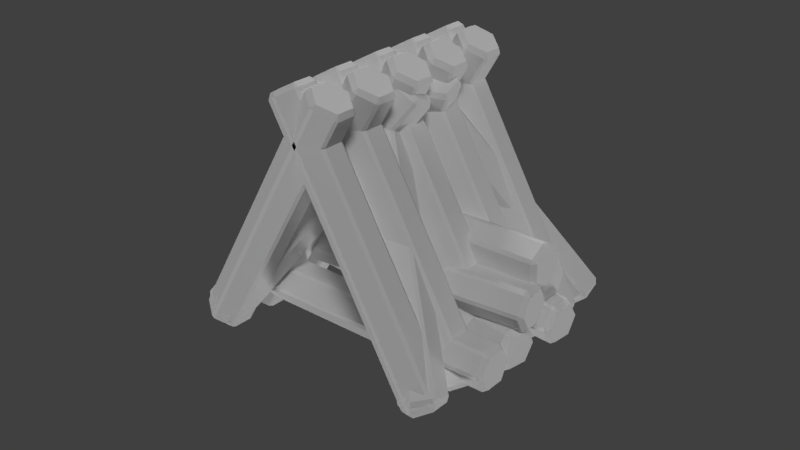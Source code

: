 # Source: Hut.blend  (saved by Blender 2.79.0; exported with 4.5.12 LTS)
import bpy
from mathutils import Matrix  # noqa: F401  (used for matrix-valued properties, if any)

bpy.ops.wm.read_factory_settings(use_empty=True)
scene = bpy.context.scene
scene.name = 'Scene'

# ---- collections
col_collection_1 = bpy.data.collections.new('Collection 1'); scene.collection.children.link(col_collection_1)

# ---- materials (node trees are filled in below, after node groups)
mat_sharedbark = bpy.data.materials.new('SharedBark')
mat_sharedwoodend = bpy.data.materials.new('SharedWoodEnd')

# ---- material node trees

# ---- world
world_world = bpy.data.worlds.new('World'); scene.world = world_world
world_world.color = (0.05088, 0.05088, 0.05088)
world_world.use_sun_shadow = False
world_world.sun_shadow_jitter_overblur = 0.0
world_world.cycles.sampling_method = 'MANUAL'
world_world.light_settings.distance = -0.4

# ---- lights
light_lamp_001 = bpy.data.lights.new('Lamp.001', 'SUN')
light_lamp_001.transmission_factor = 0.0
light_lamp_001.angle = 0.1993
light_lamp_001.energy = 1.0
light_lamp_001.shadow_buffer_clip_start = 0.5
light_lamp_001.shadow_soft_size = 0.1
light_lamp_001.shadow_cascade_max_distance = 1000.0
light_lamp_002 = bpy.data.lights.new('Lamp.002', 'SUN')
light_lamp_002.transmission_factor = 0.0
light_lamp_002.angle = 0.1993
light_lamp_002.energy = 1.0
light_lamp_002.shadow_buffer_clip_start = 0.5
light_lamp_002.shadow_soft_size = 0.1
light_lamp_002.shadow_cascade_max_distance = 1000.0
light_lamp_004 = bpy.data.lights.new('Lamp.004', 'SUN')
light_lamp_004.transmission_factor = 0.0
light_lamp_004.angle = 0.1993
light_lamp_004.energy = 1.0
light_lamp_004.shadow_buffer_clip_start = 0.5
light_lamp_004.shadow_soft_size = 0.1
light_lamp_004.shadow_cascade_max_distance = 1000.0
light_lamp_003 = bpy.data.lights.new('Lamp.003', 'SUN')
light_lamp_003.transmission_factor = 0.0
light_lamp_003.angle = 0.1993
light_lamp_003.energy = 1.0
light_lamp_003.shadow_buffer_clip_start = 0.5
light_lamp_003.shadow_soft_size = 0.1
light_lamp_003.shadow_cascade_max_distance = 1000.0

# ---- meshes
me_cube_011 = bpy.data.meshes.new('Cube.011')
me_cube_011.from_pydata([(1.029, 5.165, 1.762), (1.029, 3.531, 1.762), (0.9349, 2.699, 2.145), (0.04432, 3.531, -11.03), (0.04433, 5.165, -11.03), (-0.04686, 5.997, -10.61), (1.034, 5.198, 1.438), (1.022, 5.454, 1.491), (1.022, 3.242, 1.491), (1.034, 3.498, 1.438), (0.8158, 5.454, 2.385), (0.8035, 5.198, 2.438), (0.8437, 5.165, 2.563), (0.8035, 3.498, 2.438), (0.8158, 3.242, 2.385), (0.8437, 3.531, 2.563), (0.9068, 2.454, 1.991), (0.9313, 2.454, 1.885), (0.9313, 6.242, 1.885), (0.9068, 6.242, 1.991), (0.9349, 5.997, 2.145), (0.08449, 3.498, -10.9), (0.07224, 3.242, -10.85), (0.07224, 5.454, -10.85), (0.08449, 5.198, -10.9), (-0.1342, 3.242, -9.956), (-0.1465, 3.498, -9.902), (-0.1408, 3.531, -10.23), (-0.1465, 5.198, -9.902), (-0.1342, 5.454, -9.956), (-0.1408, 5.165, -10.23), (-0.01874, 2.454, -10.46), (-0.04323, 2.454, -10.35), (-0.04686, 2.699, -10.61), (-0.04323, 6.242, -10.35), (-0.01874, 6.242, -10.46), (0.6487, 10.73, 3.408), (0.5944, 9.317, 3.643), (0.4853, 9.294, 4.092), (-0.3901, 9.317, -9.146), (-0.3359, 10.73, -9.381), (-0.387, 12.15, -9.136), (0.6523, 10.59, 3.093), (0.6502, 10.9, 3.102), (0.5768, 8.987, 3.42), (0.5959, 9.116, 3.337), (0.4714, 12.46, 3.876), (0.4523, 12.33, 3.959), (0.4883, 12.13, 4.102), (0.3959, 10.86, 4.204), (0.398, 10.54, 4.194), (0.4341, 10.71, 4.337), (0.4506, 9.174, 3.966), (0.4719, 8.989, 3.875), (0.5976, 12.27, 3.33), (0.5764, 12.45, 3.422), (0.5947, 12.15, 3.618), (-0.3541, 9.116, -9.003), (-0.3732, 8.987, -8.921), (-0.2998, 10.9, -9.239), (-0.2977, 10.59, -9.248), (-0.552, 10.54, -8.146), (-0.5541, 10.86, -8.137), (-0.5504, 10.71, -8.452), (-0.4977, 12.33, -8.382), (-0.4786, 12.46, -8.464), (-0.4962, 12.13, -8.687), (-0.4781, 8.989, -8.466), (-0.4994, 9.174, -8.374), (-0.4965, 9.294, -8.662), (-0.3736, 12.45, -8.919), (-0.3524, 12.27, -9.011), (1.026, 8.423, 1.729), (1.015, 6.815, 1.587), (0.916, 6.002, 1.899), (0.04586, 11.27, -11.01), (0.05673, 12.88, -10.87), (-0.02893, 13.7, -10.38), (1.032, 8.534, 1.412), (1.022, 8.787, 1.487), (1.007, 6.608, 1.295), (1.021, 6.86, 1.265), (0.8154, 8.787, 2.381), (0.8015, 8.534, 2.412), (0.8412, 8.423, 2.53), (0.7902, 6.86, 2.265), (0.8007, 6.608, 2.189), (0.8303, 6.815, 2.389), (0.8864, 5.832, 1.727), (0.9109, 5.832, 1.621), (0.9361, 9.562, 1.949), (0.9117, 9.562, 2.055), (0.9379, 9.249, 2.184), (0.08554, 11.16, -10.89), (0.07159, 10.91, -10.86), (0.08631, 13.09, -10.67), (0.09686, 12.84, -10.74), (-0.1349, 10.91, -9.964), (-0.1454, 11.16, -9.889), (-0.1393, 11.27, -10.21), (-0.1341, 12.84, -9.742), (-0.1201, 13.09, -9.773), (-0.1284, 12.88, -10.06), (-0.02463, 10.14, -10.53), (-0.04913, 10.14, -10.43), (-0.05088, 10.45, -10.66), (-0.02391, 13.87, -10.1), (0.0005814, 13.87, -10.2), (0.815, 9.363, 2.945), (0.8205, 7.736, 3.015), (0.7293, 6.904, 3.435), (-0.1603, 5.498, -9.725), (-0.1657, 7.125, -9.796), (-0.2597, 7.957, -9.413), (0.8206, 9.357, 2.621), (0.8075, 9.612, 2.663), (0.8149, 7.409, 2.759), (0.8263, 7.664, 2.694), (0.6011, 9.612, 3.556), (0.5897, 9.357, 3.621), (0.6299, 9.363, 3.746), (0.5954, 7.664, 3.694), (0.6085, 7.409, 3.652), (0.6354, 7.736, 3.817), (0.7021, 6.624, 3.293), (0.7266, 6.624, 3.187), (0.7139, 10.4, 3.022), (0.6894, 10.4, 3.128), (0.7183, 10.19, 3.291), (-0.1201, 5.504, -9.599), (-0.1315, 5.249, -9.535), (-0.1389, 7.452, -9.631), (-0.1257, 7.197, -9.673), (-0.3379, 5.249, -8.641), (-0.351, 5.504, -8.599), (-0.3454, 5.498, -8.923), (-0.3567, 7.197, -8.673), (-0.3453, 7.452, -8.737), (-0.3509, 7.125, -8.994), (-0.2198, 4.464, -9.107), (-0.2443, 4.464, -9.001), (-0.2487, 4.672, -9.27), (-0.257, 8.237, -9.166), (-0.2325, 8.237, -9.272), (0.9786, 0.03871, -0.776), (0.9327, -1.442, -0.5775), (0.9112, -1.888, 0.3056), (-0.8979, 7.958, -1.177), (-0.8521, 9.439, -1.375), (-0.8218, 10.47, -0.6925), (0.9464, 0.1607, -0.9842), (0.9541, 0.4317, -0.9118), (0.892, -1.573, -0.643), (0.8987, -1.38, -0.7777), (0.9638, 1.089, 0.8342), (0.9572, 0.8956, 0.9689), (0.9873, 0.6279, 0.7897), (0.9095, -0.6451, 1.175), (0.9017, -0.9161, 1.103), (0.9414, -0.8526, 0.9882), (0.8754, -1.92, 0.4293), (0.8742, -1.998, 0.2221), (0.9805, 1.435, -0.2381), (0.9816, 1.513, -0.03093), (1.004, 1.101, -0.09507), (-0.8678, 7.69, -1.356), (-0.8744, 7.497, -1.221), (-0.8124, 9.502, -1.49), (-0.8201, 9.231, -1.562), (-0.8648, 8.154, 0.5249), (-0.857, 8.425, 0.5973), (-0.8892, 8.547, 0.389), (-0.8093, 9.966, 0.3908), (-0.8027, 10.16, 0.2561), (-0.8434, 10.03, 0.1906), (-0.8923, 7.073, -0.356), (-0.8911, 7.151, -0.1488), (-0.9144, 7.485, -0.2918), (-0.7849, 10.58, -0.6091), (-0.786, 10.51, -0.8162), (-0.6006, 9.439, 1.892), (-0.6464, 7.958, 2.09), (-0.7568, 7.485, 1.755), (0.1997, -1.442, -10.1), (0.2456, 0.03871, -10.3), (0.1795, 1.101, -10.8), (-0.563, 9.231, 1.778), (-0.5675, 9.502, 1.691), (-0.6296, 7.497, 1.96), (-0.6107, 7.69, 1.984), (-0.7643, 10.16, 0.7555), (-0.7831, 9.966, 0.7311), (-0.777, 10.03, 1.053), (-0.8308, 8.425, 0.9376), (-0.8263, 8.154, 1.024), (-0.8229, 8.547, 1.251), (-0.7617, 7.151, 1.532), (-0.7384, 7.073, 1.643), (-0.6321, 10.51, 1.183), (-0.6554, 10.58, 1.072), (-0.6643, 10.47, 1.354), (0.2058, -1.38, -9.778), (0.1869, -1.573, -9.803), (0.249, 0.4317, -10.07), (0.2535, 0.1607, -9.985), (-0.009835, -0.9161, -10.74), (-0.01432, -0.6451, -10.83), (0.02327, -0.8526, -10.94), (0.03338, 0.8956, -11.03), (0.05224, 1.089, -11.01), (0.06911, 0.6279, -11.14), (0.07812, -1.998, -10.12), (0.05477, -1.92, -10.23), (0.08697, -1.888, -10.4), (0.1611, 1.513, -10.69), (0.1844, 1.435, -10.58), (0.9327, 22.31, -0.5775), (0.9786, 20.83, -0.776), (1.004, 19.77, -0.09506), (-0.8521, 11.43, -1.375), (-0.8979, 12.91, -1.177), (-0.9144, 13.38, -0.2918), (0.8987, 22.25, -0.7777), (0.892, 22.44, -0.643), (0.9541, 20.44, -0.9118), (0.9464, 20.71, -0.9842), (0.9017, 21.79, 1.103), (0.9095, 21.51, 1.175), (0.9414, 21.72, 0.9882), (0.9572, 19.97, 0.9689), (0.9638, 19.78, 0.8342), (0.9873, 20.24, 0.7897), (0.9816, 19.36, -0.03093), (0.9805, 19.43, -0.2381), (0.8742, 22.87, 0.2221), (0.8754, 22.79, 0.4293), (0.9112, 22.76, 0.3056), (-0.8201, 11.64, -1.562), (-0.8124, 11.37, -1.49), (-0.8744, 13.37, -1.221), (-0.8678, 13.18, -1.356), (-0.8027, 10.71, 0.2561), (-0.8093, 10.9, 0.3908), (-0.8434, 10.84, 0.1906), (-0.857, 12.44, 0.5973), (-0.8648, 12.72, 0.5249), (-0.8892, 12.32, 0.389), (-0.786, 10.36, -0.8162), (-0.7849, 10.29, -0.6091), (-0.8218, 10.4, -0.6925), (-0.8911, 13.72, -0.1488), (-0.8923, 13.8, -0.356), (-0.6464, 12.91, 2.09), (-0.6006, 11.43, 1.892), (-0.6643, 10.4, 1.354), (0.2456, 20.83, -10.3), (0.1997, 22.31, -10.1), (0.08697, 22.76, -10.4), (-0.6107, 13.18, 1.984), (-0.6296, 13.37, 1.96), (-0.5675, 11.37, 1.691), (-0.563, 11.64, 1.778), (-0.8263, 12.72, 1.024), (-0.8308, 12.44, 0.9376), (-0.8229, 12.32, 1.251), (-0.7831, 10.9, 0.7311), (-0.7643, 10.71, 0.7555), (-0.777, 10.84, 1.053), (-0.6554, 10.29, 1.072), (-0.6321, 10.36, 1.183), (-0.7384, 13.8, 1.643), (-0.7617, 13.72, 1.532), (-0.7568, 13.38, 1.755), (0.2535, 20.71, -9.985), (0.249, 20.44, -10.07), (0.1869, 22.44, -9.803), (0.2058, 22.25, -9.778), (0.05224, 19.78, -11.01), (0.03338, 19.97, -11.03), (0.06911, 20.24, -11.14), (-0.01432, 21.51, -10.83), (-0.009835, 21.79, -10.74), (0.02327, 21.72, -10.94), (0.1844, 19.43, -10.58), (0.1611, 19.36, -10.69), (0.1795, 19.77, -10.8), (0.05477, 22.79, -10.23), (0.07812, 22.87, -10.12), (1.045, 13.89, 1.968), (1.039, 12.27, 1.897), (0.9426, 11.44, 2.244), (0.0585, 14.51, -10.84), (0.06396, 16.13, -10.77), (-0.02445, 16.96, -10.32), (1.051, 13.97, 1.647), (1.039, 14.22, 1.711), (1.032, 12.02, 1.615), (1.045, 12.27, 1.573), (0.8327, 14.22, 2.605), (0.8196, 13.97, 2.647), (0.8596, 13.89, 2.77), (0.8139, 12.27, 2.573), (0.8253, 12.02, 2.509), (0.8541, 12.27, 2.699), (0.9137, 11.23, 2.081), (0.9382, 11.23, 1.975), (0.9508, 15.01, 2.139), (0.9263, 15.01, 2.245), (0.9536, 14.73, 2.387), (0.09849, 14.43, -10.72), (0.08539, 14.18, -10.68), (0.09278, 16.38, -10.58), (0.1042, 16.13, -10.65), (-0.1211, 14.18, -9.785), (-0.1325, 14.43, -9.721), (-0.1266, 14.51, -10.04), (-0.1268, 16.13, -9.647), (-0.1137, 16.38, -9.689), (-0.1212, 16.13, -9.971), (-0.008222, 13.39, -10.32), (-0.03272, 13.39, -10.21), (-0.03547, 13.67, -10.46), (-0.02006, 17.17, -10.05), (0.004433, 17.17, -10.15), (0.7669, 13.86, 2.319), (0.7669, 12.23, 2.319), (0.6729, 11.39, 2.702), (-0.2177, 12.23, -10.47), (-0.2177, 13.86, -10.47), (-0.3088, 14.69, -10.05), (0.7725, 13.89, 1.995), (0.7603, 14.15, 2.048), (0.7603, 11.94, 2.048), (0.7725, 12.19, 1.995), (0.5538, 14.15, 2.942), (0.5416, 13.89, 2.995), (0.5817, 13.86, 3.12), (0.5416, 12.19, 2.995), (0.5538, 11.94, 2.942), (0.5817, 12.23, 3.12), (0.6448, 11.15, 2.548), (0.6693, 11.15, 2.442), (0.6693, 14.94, 2.442), (0.6448, 14.94, 2.548), (0.6729, 14.69, 2.702), (-0.1775, 12.19, -10.35), (-0.1897, 11.94, -10.29), (-0.1897, 14.15, -10.29), (-0.1775, 13.89, -10.35), (-0.3962, 11.94, -9.398), (-0.4084, 12.19, -9.345), (-0.4028, 12.23, -9.669), (-0.4084, 13.89, -9.345), (-0.3962, 14.15, -9.398), (-0.4028, 13.86, -9.669), (-0.2807, 11.15, -9.898), (-0.3052, 11.15, -9.792), (-0.3088, 11.39, -10.05), (-0.3052, 14.94, -9.792), (-0.2807, 14.94, -9.898)], [], [(3, 22, 31, 33), (10, 19, 34, 29), (0, 1, 9, 6), (20, 19, 10, 12), (1, 2, 17, 8), (2, 15, 14, 16), (6, 9, 21, 24), (12, 11, 13, 15), (16, 14, 25, 32), (11, 28, 26, 13), (8, 17, 31, 22), (18, 7, 23, 35), (0, 20, 12, 15, 2, 1), (4, 5, 35, 23), (27, 26, 28, 30), (5, 30, 29, 34), (3, 4, 24, 21), (33, 32, 25, 27), (3, 33, 27, 30, 5, 4), (6, 7, 0), (8, 9, 1), (10, 11, 12), (13, 14, 15), (16, 17, 2), (18, 19, 20), (21, 22, 3), (23, 24, 4), (25, 26, 27), (28, 29, 30), (31, 32, 33), (34, 35, 5), (21, 9, 8, 22), (16, 32, 31, 17), (23, 7, 6, 24), (34, 19, 18, 35), (13, 26, 25, 14), (10, 29, 28, 11), (0, 7, 18, 20), (39, 58, 67, 69), (46, 55, 70, 65), (36, 37, 45, 42), (56, 55, 46, 48), (37, 38, 53, 44), (38, 51, 50, 52), (42, 45, 57, 60), (48, 47, 49, 51), (52, 50, 61, 68), (47, 64, 62, 49), (44, 53, 67, 58), (54, 43, 59, 71), (36, 56, 48, 51, 38, 37), (40, 41, 71, 59), (63, 62, 64, 66), (41, 66, 65, 70), (39, 40, 60, 57), (69, 68, 61, 63), (39, 69, 63, 66, 41, 40), (42, 43, 36), (44, 45, 37), (46, 47, 48), (49, 50, 51), (52, 53, 38), (54, 55, 56), (57, 58, 39), (59, 60, 40), (61, 62, 63), (64, 65, 66), (67, 68, 69), (70, 71, 41), (57, 45, 44, 58), (52, 68, 67, 53), (59, 43, 42, 60), (70, 55, 54, 71), (49, 62, 61, 50), (46, 65, 64, 47), (36, 43, 54, 56), (75, 94, 103, 105), (82, 91, 106, 101), (72, 73, 81, 78), (92, 91, 82, 84), (73, 74, 89, 80), (74, 87, 86, 88), (78, 81, 93, 96), (84, 83, 85, 87), (88, 86, 97, 104), (83, 100, 98, 85), (80, 89, 103, 94), (90, 79, 95, 107), (72, 92, 84, 87, 74, 73), (76, 77, 107, 95), (99, 98, 100, 102), (77, 102, 101, 106), (75, 76, 96, 93), (105, 104, 97, 99), (75, 105, 99, 102, 77, 76), (78, 79, 72), (80, 81, 73), (82, 83, 84), (85, 86, 87), (88, 89, 74), (90, 91, 92), (93, 94, 75), (95, 96, 76), (97, 98, 99), (100, 101, 102), (103, 104, 105), (106, 107, 77), (93, 81, 80, 94), (88, 104, 103, 89), (95, 79, 78, 96), (106, 91, 90, 107), (85, 98, 97, 86), (82, 101, 100, 83), (72, 79, 90, 92), (111, 130, 139, 141), (118, 127, 142, 137), (108, 109, 117, 114), (128, 127, 118, 120), (109, 110, 125, 116), (110, 123, 122, 124), (114, 117, 129, 132), (120, 119, 121, 123), (124, 122, 133, 140), (119, 136, 134, 121), (116, 125, 139, 130), (126, 115, 131, 143), (108, 128, 120, 123, 110, 109), (112, 113, 143, 131), (135, 134, 136, 138), (113, 138, 137, 142), (111, 112, 132, 129), (141, 140, 133, 135), (111, 141, 135, 138, 113, 112), (114, 115, 108), (116, 117, 109), (118, 119, 120), (121, 122, 123), (124, 125, 110), (126, 127, 128), (129, 130, 111), (131, 132, 112), (133, 134, 135), (136, 137, 138), (139, 140, 141), (142, 143, 113), (129, 117, 116, 130), (124, 140, 139, 125), (131, 115, 114, 132), (142, 127, 126, 143), (121, 134, 133, 122), (118, 137, 136, 119), (108, 115, 126, 128), (147, 166, 175, 177), (154, 163, 178, 173), (144, 145, 153, 150), (164, 163, 154, 156), (145, 146, 161, 152), (146, 159, 158, 160), (150, 153, 165, 168), (156, 155, 157, 159), (160, 158, 169, 176), (155, 172, 170, 157), (152, 161, 175, 166), (162, 151, 167, 179), (144, 164, 156, 159, 146, 145), (148, 149, 179, 167), (171, 170, 172, 174), (149, 174, 173, 178), (147, 148, 168, 165), (177, 176, 169, 171), (147, 177, 171, 174, 149, 148), (150, 151, 144), (152, 153, 145), (154, 155, 156), (157, 158, 159), (160, 161, 146), (162, 163, 164), (165, 166, 147), (167, 168, 148), (169, 170, 171), (172, 173, 174), (175, 176, 177), (178, 179, 149), (165, 153, 152, 166), (160, 176, 175, 161), (167, 151, 150, 168), (178, 163, 162, 179), (157, 170, 169, 158), (154, 173, 172, 155), (144, 151, 162, 164), (183, 202, 211, 213), (190, 199, 214, 209), (180, 181, 189, 186), (200, 199, 190, 192), (181, 182, 197, 188), (182, 195, 194, 196), (186, 189, 201, 204), (192, 191, 193, 195), (196, 194, 205, 212), (191, 208, 206, 193), (188, 197, 211, 202), (198, 187, 203, 215), (180, 200, 192, 195, 182, 181), (184, 185, 215, 203), (207, 206, 208, 210), (185, 210, 209, 214), (183, 184, 204, 201), (213, 212, 205, 207), (183, 213, 207, 210, 185, 184), (186, 187, 180), (188, 189, 181), (190, 191, 192), (193, 194, 195), (196, 197, 182), (198, 199, 200), (201, 202, 183), (203, 204, 184), (205, 206, 207), (208, 209, 210), (211, 212, 213), (214, 215, 185), (201, 189, 188, 202), (196, 212, 211, 197), (203, 187, 186, 204), (214, 199, 198, 215), (193, 206, 205, 194), (190, 209, 208, 191), (180, 187, 198, 200), (219, 238, 247, 249), (226, 235, 250, 245), (216, 217, 225, 222), (236, 235, 226, 228), (217, 218, 233, 224), (218, 231, 230, 232), (222, 225, 237, 240), (228, 227, 229, 231), (232, 230, 241, 248), (227, 244, 242, 229), (224, 233, 247, 238), (234, 223, 239, 251), (216, 236, 228, 231, 218, 217), (220, 221, 251, 239), (243, 242, 244, 246), (221, 246, 245, 250), (219, 220, 240, 237), (249, 248, 241, 243), (219, 249, 243, 246, 221, 220), (222, 223, 216), (224, 225, 217), (226, 227, 228), (229, 230, 231), (232, 233, 218), (234, 235, 236), (237, 238, 219), (239, 240, 220), (241, 242, 243), (244, 245, 246), (247, 248, 249), (250, 251, 221), (237, 225, 224, 238), (232, 248, 247, 233), (239, 223, 222, 240), (250, 235, 234, 251), (229, 242, 241, 230), (226, 245, 244, 227), (216, 223, 234, 236), (255, 274, 283, 285), (262, 271, 286, 281), (252, 253, 261, 258), (272, 271, 262, 264), (253, 254, 269, 260), (254, 267, 266, 268), (258, 261, 273, 276), (264, 263, 265, 267), (268, 266, 277, 284), (263, 280, 278, 265), (260, 269, 283, 274), (270, 259, 275, 287), (252, 272, 264, 267, 254, 253), (256, 257, 287, 275), (279, 278, 280, 282), (257, 282, 281, 286), (255, 256, 276, 273), (285, 284, 277, 279), (255, 285, 279, 282, 257, 256), (258, 259, 252), (260, 261, 253), (262, 263, 264), (265, 266, 267), (268, 269, 254), (270, 271, 272), (273, 274, 255), (275, 276, 256), (277, 278, 279), (280, 281, 282), (283, 284, 285), (286, 287, 257), (273, 261, 260, 274), (268, 284, 283, 269), (275, 259, 258, 276), (286, 271, 270, 287), (265, 278, 277, 266), (262, 281, 280, 263), (252, 259, 270, 272), (291, 310, 319, 321), (298, 307, 322, 317), (288, 289, 297, 294), (308, 307, 298, 300), (289, 290, 305, 296), (290, 303, 302, 304), (294, 297, 309, 312), (300, 299, 301, 303), (304, 302, 313, 320), (299, 316, 314, 301), (296, 305, 319, 310), (306, 295, 311, 323), (288, 308, 300, 303, 290, 289), (292, 293, 323, 311), (315, 314, 316, 318), (293, 318, 317, 322), (291, 292, 312, 309), (321, 320, 313, 315), (291, 321, 315, 318, 293, 292), (294, 295, 288), (296, 297, 289), (298, 299, 300), (301, 302, 303), (304, 305, 290), (306, 307, 308), (309, 310, 291), (311, 312, 292), (313, 314, 315), (316, 317, 318), (319, 320, 321), (322, 323, 293), (309, 297, 296, 310), (304, 320, 319, 305), (311, 295, 294, 312), (322, 307, 306, 323), (301, 314, 313, 302), (298, 317, 316, 299), (288, 295, 306, 308), (327, 346, 355, 357), (334, 343, 358, 353), (324, 325, 333, 330), (344, 343, 334, 336), (325, 326, 341, 332), (326, 339, 338, 340), (330, 333, 345, 348), (336, 335, 337, 339), (340, 338, 349, 356), (335, 352, 350, 337), (332, 341, 355, 346), (342, 331, 347, 359), (324, 344, 336, 339, 326, 325), (328, 329, 359, 347), (351, 350, 352, 354), (329, 354, 353, 358), (327, 328, 348, 345), (357, 356, 349, 351), (327, 357, 351, 354, 329, 328), (330, 331, 324), (332, 333, 325), (334, 335, 336), (337, 338, 339), (340, 341, 326), (342, 343, 344), (345, 346, 327), (347, 348, 328), (349, 350, 351), (352, 353, 354), (355, 356, 357), (358, 359, 329), (345, 333, 332, 346), (340, 356, 355, 341), (347, 331, 330, 348), (358, 343, 342, 359), (337, 350, 349, 338), (334, 353, 352, 335), (324, 331, 342, 344)])
me_cube_011.polygons.foreach_set('material_index', [1, 0, 1, 1, 1, 1, 0, 1, 0, 0, 0, 0, 1, 1, 1, 1, 1, 1, 1, 1, 1, 1, 1, 1, 1, 1, 1, 1, 1, 1, 1, 0, 0, 0, 0, 0, 0, 1, 1, 0, 1, 1, 1, 1, 0, 1, 0, 0, 0, 0, 1, 1, 1, 1, 1, 1, 1, 1, 1, 1, 1, 1, 1, 1, 1, 1, 1, 1, 1, 0, 0, 0, 0, 0, 0, 1, 1, 0, 1, 1, 1, 1, 0, 1, 0, 0, 0, 0, 1, 1, 1, 1, 1, 1, 1, 1, 1, 1, 1, 1, 1, 1, 1, 1, 1, 1, 1, 0, 0, 0, 0, 0, 0, 1, 1, 0, 1, 1, 1, 1, 0, 1, 0, 0, 0, 0, 1, 1, 1, 1, 1, 1, 1, 1, 1, 1, 1, 1, 1, 1, 1, 1, 1, 1, 1, 0, 0, 0, 0, 0, 0, 1, 1, 0, 1, 1, 1, 1, 0, 1, 0, 0, 0, 0, 1, 1, 1, 1, 1, 1, 1, 1, 1, 1, 1, 1, 1, 1, 1, 1, 1, 1, 1, 0, 0, 0, 0, 0, 0, 1, 1, 0, 1, 1, 1, 1, 0, 1, 0, 0, 0, 0, 1, 1, 1, 1, 1, 1, 1, 1, 1, 1, 1, 1, 1, 1, 1, 1, 1, 1, 1, 0, 0, 0, 0, 0, 0, 1, 1, 0, 1, 1, 1, 1, 0, 1, 0, 0, 0, 0, 1, 1, 1, 1, 1, 1, 1, 1, 1, 1, 1, 1, 1, 1, 1, 1, 1, 1, 1, 0, 0, 0, 0, 0, 0, 1, 1, 0, 1, 1, 1, 1, 0, 1, 0, 0, 0, 0, 1, 1, 1, 1, 1, 1, 1, 1, 1, 1, 1, 1, 1, 1, 1, 1, 1, 1, 1, 0, 0, 0, 0, 0, 0, 1, 1, 0, 1, 1, 1, 1, 0, 1, 0, 0, 0, 0, 1, 1, 1, 1, 1, 1, 1, 1, 1, 1, 1, 1, 1, 1, 1, 1, 1, 1, 1, 0, 0, 0, 0, 0, 0, 1, 1, 0, 1, 1, 1, 1, 0, 1, 0, 0, 0, 0, 1, 1, 1, 1, 1, 1, 1, 1, 1, 1, 1, 1, 1, 1, 1, 1, 1, 1, 1, 0, 0, 0, 0, 0, 0, 1])
_uv = me_cube_011.uv_layers.new(name='UVMap')
_uv.uv.foreach_set('vector', [0.0575, 0.9325, 0.0575, 0.9325, 0.0575, 0.9325, 0.0575, 0.9325, 0.245, 0.245, 0.755, 0.245, 0.755, 0.755, 0.245, 0.755, 0.0575, 0.9325, 0.0575, 0.9325, 0.0575, 0.9325, 0.0575, 0.9325, 0.0575, 0.9325, 0.0575, 0.9325, 0.0575, 0.9325, 0.0575, 0.9325, 0.0575, 0.9325, 0.0575, 0.9325, 0.0575, 0.9325, 0.0575, 0.9325, 0.0575, 0.9325, 0.0575, 0.9325, 0.0575, 0.9325, 0.0575, 0.9325, 0.245, 0.755, 0.245, 0.245, 0.755, 0.245, 0.755, 0.755, 0.0575, 0.9325, 0.0575, 0.9325, 0.0575, 0.9325, 0.0575, 0.9325, 0.245, 0.245, 0.755, 0.245, 0.755, 0.755, 0.245, 0.755, 0.245, 0.755, 0.245, 0.245, 0.755, 0.245, 0.755, 0.755, 0.245, 0.755, 0.245, 0.245, 0.755, 0.245, 0.755, 0.755, 0.245, 0.245, 0.755, 0.245, 0.755, 0.755, 0.245, 0.755, 0.05689, 0.2425, 0.5, -0.00369, 0.9431, 0.2425, 0.9431, 0.75, 0.5, 0.9962, 0.05689, 0.75, 0.0575, 0.9325, 0.0575, 0.9325, 0.0575, 0.9325, 0.0575, 0.9325, 0.0575, 0.9325, 0.0575, 0.9325, 0.0575, 0.9325, 0.0575, 0.9325, 0.0575, 0.9325, 0.0575, 0.9325, 0.0575, 0.9325, 0.0575, 0.9325, 0.0575, 0.9325, 0.0575, 0.9325, 0.0575, 0.9325, 0.0575, 0.9325, 0.0575, 0.9325, 0.0575, 0.9325, 0.0575, 0.9325, 0.0575, 0.9325, 0.9265, 0.7473, 0.5, 0.9908, 0.07347, 0.7473, 0.07347, 0.2452, 0.5, 0.001658, 0.9265, 0.2452, 0.0575, 0.9325, 0.0575, 0.9325, 0.0575, 0.9325, 0.0575, 0.9325, 0.0575, 0.9325, 0.0575, 0.9325, 0.0575, 0.9325, 0.0575, 0.9325, 0.0575, 0.9325, 0.0575, 0.9325, 0.0575, 0.9325, 0.0575, 0.9325, 0.0575, 0.9325, 0.0575, 0.9325, 0.0575, 0.9325, 0.0575, 0.9325, 0.0575, 0.9325, 0.0575, 0.9325, 0.0575, 0.9325, 0.0575, 0.9325, 0.0575, 0.9325, 0.0575, 0.9325, 0.0575, 0.9325, 0.0575, 0.9325, 0.0575, 0.9325, 0.0575, 0.9325, 0.0575, 0.9325, 0.0575, 0.9325, 0.0575, 0.9325, 0.0575, 0.9325, 0.0575, 0.9325, 0.0575, 0.9325, 0.0575, 0.9325, 0.0575, 0.9325, 0.0575, 0.9325, 0.0575, 0.9325, 0.245, 0.245, 0.245, 0.245, 0.245, 0.245, 0.245, 0.245, 0.245, 0.245, 0.245, 0.245, 0.245, 0.245, 0.245, 0.245, 0.245, 0.245, 0.245, 0.245, 0.245, 0.245, 0.245, 0.245, 0.245, 0.245, 0.245, 0.245, 0.245, 0.245, 0.245, 0.245, 0.245, 0.245, 0.245, 0.245, 0.245, 0.245, 0.245, 0.245, 0.245, 0.245, 0.245, 0.245, 0.245, 0.245, 0.245, 0.245, 0.0575, 0.9325, 0.0575, 0.9325, 0.0575, 0.9325, 0.0575, 0.9325, 0.0575, 0.9325, 0.0575, 0.9325, 0.0575, 0.9325, 0.0575, 0.9325, 0.245, 0.245, 0.755, 0.245, 0.755, 0.755, 0.245, 0.755, 0.0575, 0.9325, 0.0575, 0.9325, 0.0575, 0.9325, 0.0575, 0.9325, 0.0575, 0.9325, 0.0575, 0.9325, 0.0575, 0.9325, 0.0575, 0.9325, 0.0575, 0.9325, 0.0575, 0.9325, 0.0575, 0.9325, 0.0575, 0.9325, 0.0575, 0.9325, 0.0575, 0.9325, 0.0575, 0.9325, 0.0575, 0.9325, 0.245, 0.755, 0.245, 0.245, 0.755, 0.245, 0.755, 0.755, 0.0575, 0.9325, 0.0575, 0.9325, 0.0575, 0.9325, 0.0575, 0.9325, 0.245, 0.245, 0.755, 0.245, 0.755, 0.755, 0.245, 0.755, 0.245, 0.755, 0.245, 0.245, 0.755, 0.245, 0.755, 0.755, 0.245, 0.755, 0.245, 0.245, 0.755, 0.245, 0.755, 0.755, 0.245, 0.245, 0.755, 0.245, 0.755, 0.755, 0.245, 0.755, 0.05689, 0.2425, 0.5, -0.00369, 0.9431, 0.2425, 0.9431, 0.75, 0.5, 0.9962, 0.05689, 0.75, 0.0575, 0.9325, 0.0575, 0.9325, 0.0575, 0.9325, 0.0575, 0.9325, 0.0575, 0.9325, 0.0575, 0.9325, 0.0575, 0.9325, 0.0575, 0.9325, 0.0575, 0.9325, 0.0575, 0.9325, 0.0575, 0.9325, 0.0575, 0.9325, 0.0575, 0.9325, 0.0575, 0.9325, 0.0575, 0.9325, 0.0575, 0.9325, 0.0575, 0.9325, 0.0575, 0.9325, 0.0575, 0.9325, 0.0575, 0.9325, 0.9265, 0.7473, 0.5, 0.9908, 0.07347, 0.7473, 0.07347, 0.2452, 0.5, 0.001658, 0.9265, 0.2452, 0.0575, 0.9325, 0.0575, 0.9325, 0.0575, 0.9325, 0.0575, 0.9325, 0.0575, 0.9325, 0.0575, 0.9325, 0.0575, 0.9325, 0.0575, 0.9325, 0.0575, 0.9325, 0.0575, 0.9325, 0.0575, 0.9325, 0.0575, 0.9325, 0.0575, 0.9325, 0.0575, 0.9325, 0.0575, 0.9325, 0.0575, 0.9325, 0.0575, 0.9325, 0.0575, 0.9325, 0.0575, 0.9325, 0.0575, 0.9325, 0.0575, 0.9325, 0.0575, 0.9325, 0.0575, 0.9325, 0.0575, 0.9325, 0.0575, 0.9325, 0.0575, 0.9325, 0.0575, 0.9325, 0.0575, 0.9325, 0.0575, 0.9325, 0.0575, 0.9325, 0.0575, 0.9325, 0.0575, 0.9325, 0.0575, 0.9325, 0.0575, 0.9325, 0.0575, 0.9325, 0.0575, 0.9325, 0.245, 0.245, 0.245, 0.245, 0.245, 0.245, 0.245, 0.245, 0.245, 0.245, 0.245, 0.245, 0.245, 0.245, 0.245, 0.245, 0.245, 0.245, 0.245, 0.245, 0.245, 0.245, 0.245, 0.245, 0.245, 0.245, 0.245, 0.245, 0.245, 0.245, 0.245, 0.245, 0.245, 0.245, 0.245, 0.245, 0.245, 0.245, 0.245, 0.245, 0.245, 0.245, 0.245, 0.245, 0.245, 0.245, 0.245, 0.245, 0.0575, 0.9325, 0.0575, 0.9325, 0.0575, 0.9325, 0.0575, 0.9325, 0.0575, 0.9325, 0.0575, 0.9325, 0.0575, 0.9325, 0.0575, 0.9325, 0.245, 0.245, 0.755, 0.245, 0.755, 0.755, 0.245, 0.755, 0.0575, 0.9325, 0.0575, 0.9325, 0.0575, 0.9325, 0.0575, 0.9325, 0.0575, 0.9325, 0.0575, 0.9325, 0.0575, 0.9325, 0.0575, 0.9325, 0.0575, 0.9325, 0.0575, 0.9325, 0.0575, 0.9325, 0.0575, 0.9325, 0.0575, 0.9325, 0.0575, 0.9325, 0.0575, 0.9325, 0.0575, 0.9325, 0.245, 0.755, 0.245, 0.245, 0.755, 0.245, 0.755, 0.755, 0.0575, 0.9325, 0.0575, 0.9325, 0.0575, 0.9325, 0.0575, 0.9325, 0.245, 0.245, 0.755, 0.245, 0.755, 0.755, 0.245, 0.755, 0.245, 0.755, 0.245, 0.245, 0.755, 0.245, 0.755, 0.755, 0.245, 0.755, 0.245, 0.245, 0.755, 0.245, 0.755, 0.755, 0.245, 0.245, 0.755, 0.245, 0.755, 0.755, 0.245, 0.755, 0.05689, 0.2425, 0.5, -0.00369, 0.9431, 0.2425, 0.9431, 0.75, 0.5, 0.9962, 0.05689, 0.75, 0.0575, 0.9325, 0.0575, 0.9325, 0.0575, 0.9325, 0.0575, 0.9325, 0.0575, 0.9325, 0.0575, 0.9325, 0.0575, 0.9325, 0.0575, 0.9325, 0.0575, 0.9325, 0.0575, 0.9325, 0.0575, 0.9325, 0.0575, 0.9325, 0.0575, 0.9325, 0.0575, 0.9325, 0.0575, 0.9325, 0.0575, 0.9325, 0.0575, 0.9325, 0.0575, 0.9325, 0.0575, 0.9325, 0.0575, 0.9325, 0.9265, 0.7473, 0.5, 0.9908, 0.07347, 0.7473, 0.07347, 0.2452, 0.5, 0.001658, 0.9265, 0.2452, 0.0575, 0.9325, 0.0575, 0.9325, 0.0575, 0.9325, 0.0575, 0.9325, 0.0575, 0.9325, 0.0575, 0.9325, 0.0575, 0.9325, 0.0575, 0.9325, 0.0575, 0.9325, 0.0575, 0.9325, 0.0575, 0.9325, 0.0575, 0.9325, 0.0575, 0.9325, 0.0575, 0.9325, 0.0575, 0.9325, 0.0575, 0.9325, 0.0575, 0.9325, 0.0575, 0.9325, 0.0575, 0.9325, 0.0575, 0.9325, 0.0575, 0.9325, 0.0575, 0.9325, 0.0575, 0.9325, 0.0575, 0.9325, 0.0575, 0.9325, 0.0575, 0.9325, 0.0575, 0.9325, 0.0575, 0.9325, 0.0575, 0.9325, 0.0575, 0.9325, 0.0575, 0.9325, 0.0575, 0.9325, 0.0575, 0.9325, 0.0575, 0.9325, 0.0575, 0.9325, 0.0575, 0.9325, 0.245, 0.245, 0.245, 0.245, 0.245, 0.245, 0.245, 0.245, 0.245, 0.245, 0.245, 0.245, 0.245, 0.245, 0.245, 0.245, 0.245, 0.245, 0.245, 0.245, 0.245, 0.245, 0.245, 0.245, 0.245, 0.245, 0.245, 0.245, 0.245, 0.245, 0.245, 0.245, 0.245, 0.245, 0.245, 0.245, 0.245, 0.245, 0.245, 0.245, 0.245, 0.245, 0.245, 0.245, 0.245, 0.245, 0.245, 0.245, 0.0575, 0.9325, 0.0575, 0.9325, 0.0575, 0.9325, 0.0575, 0.9325, 0.0575, 0.9325, 0.0575, 0.9325, 0.0575, 0.9325, 0.0575, 0.9325, 0.245, 0.245, 0.755, 0.245, 0.755, 0.755, 0.245, 0.755, 0.05359, 0.9559, 0.05359, 0.9559, 0.05359, 0.9559, 0.05359, 0.9559, 0.05359, 0.9559, 0.05359, 0.9559, 0.05359, 0.9559, 0.05359, 0.9559, 0.05359, 0.9559, 0.05359, 0.9559, 0.05359, 0.9559, 0.05359, 0.9559, 0.05359, 0.9559, 0.05359, 0.9559, 0.05359, 0.9559, 0.05359, 0.9559, 0.245, 0.245, 0.755, 0.245, 0.755, 0.755, 0.245, 0.755, 0.05359, 0.9559, 0.05359, 0.9559, 0.05359, 0.9559, 0.05359, 0.9559, 0.245, 0.245, 0.755, 0.245, 0.755, 0.755, 0.245, 0.755, 0.245, 0.755, 0.245, 0.245, 0.755, 0.245, 0.755, 0.755, 0.245, 0.245, 0.755, 0.245, 0.755, 0.755, 0.245, 0.755, 0.245, 0.245, 0.755, 0.245, 0.755, 0.755, 0.245, 0.755, 0.05689, 0.2425, 0.5, -0.00369, 0.9431, 0.2425, 0.9431, 0.75, 0.5, 0.9962, 0.05689, 0.75, 0.0575, 0.9325, 0.0575, 0.9325, 0.0575, 0.9325, 0.0575, 0.9325, 0.0575, 0.9325, 0.0575, 0.9325, 0.0575, 0.9325, 0.0575, 0.9325, 0.0575, 0.9325, 0.0575, 0.9325, 0.0575, 0.9325, 0.0575, 0.9325, 0.0575, 0.9325, 0.0575, 0.9325, 0.0575, 0.9325, 0.0575, 0.9325, 0.0575, 0.9325, 0.0575, 0.9325, 0.0575, 0.9325, 0.0575, 0.9325, 0.9265, 0.7473, 0.5, 0.9908, 0.07347, 0.7473, 0.07347, 0.2452, 0.5, 0.001658, 0.9265, 0.2452, 0.05359, 0.9559, 0.05359, 0.9559, 0.05359, 0.9559, 0.05359, 0.9559, 0.05359, 0.9559, 0.05359, 0.9559, 0.05359, 0.9559, 0.05359, 0.9559, 0.05359, 0.9559, 0.05359, 0.9559, 0.05359, 0.9559, 0.05359, 0.9559, 0.05359, 0.9559, 0.05359, 0.9559, 0.05359, 0.9559, 0.05359, 0.9559, 0.05359, 0.9559, 0.05359, 0.9559, 0.0575, 0.9325, 0.0575, 0.9325, 0.0575, 0.9325, 0.0575, 0.9325, 0.0575, 0.9325, 0.0575, 0.9325, 0.0575, 0.9325, 0.0575, 0.9325, 0.0575, 0.9325, 0.0575, 0.9325, 0.0575, 0.9325, 0.0575, 0.9325, 0.0575, 0.9325, 0.0575, 0.9325, 0.0575, 0.9325, 0.0575, 0.9325, 0.0575, 0.9325, 0.0575, 0.9325, 0.245, 0.245, 0.245, 0.245, 0.245, 0.245, 0.245, 0.245, 0.245, 0.245, 0.245, 0.245, 0.245, 0.245, 0.245, 0.245, 0.245, 0.245, 0.245, 0.245, 0.245, 0.245, 0.245, 0.245, 0.245, 0.245, 0.245, 0.245, 0.245, 0.245, 0.245, 0.245, 0.245, 0.245, 0.245, 0.245, 0.245, 0.245, 0.245, 0.245, 0.245, 0.245, 0.245, 0.245, 0.245, 0.245, 0.245, 0.245, 0.05359, 0.9559, 0.05359, 0.9559, 0.05359, 0.9559, 0.05359, 0.9559, 0.0575, 0.9325, 0.0575, 0.9325, 0.0575, 0.9325, 0.0575, 0.9325, 0.245, 0.245, 0.755, 0.245, 0.755, 0.755, 0.245, 0.755, 0.0575, 0.9325, 0.0575, 0.9325, 0.0575, 0.9325, 0.0575, 0.9325, 0.0575, 0.9325, 0.0575, 0.9325, 0.0575, 0.9325, 0.0575, 0.9325, 0.0575, 0.9325, 0.0575, 0.9325, 0.0575, 0.9325, 0.0575, 0.9325, 0.0575, 0.9325, 0.0575, 0.9325, 0.0575, 0.9325, 0.0575, 0.9325, 0.245, 0.755, 0.245, 0.245, 0.755, 0.245, 0.755, 0.755, 0.0575, 0.9325, 0.0575, 0.9325, 0.0575, 0.9325, 0.0575, 0.9325, 0.245, 0.245, 0.755, 0.245, 0.755, 0.755, 0.245, 0.755, 0.245, 0.755, 0.245, 0.245, 0.755, 0.245, 0.755, 0.755, 0.245, 0.755, 0.245, 0.245, 0.755, 0.245, 0.755, 0.755, 0.245, 0.245, 0.755, 0.245, 0.755, 0.755, 0.245, 0.755, 0.05689, 0.2425, 0.5, -0.00369, 0.9431, 0.2425, 0.9431, 0.75, 0.5, 0.9962, 0.05689, 0.75, 0.0575, 0.9325, 0.0575, 0.9325, 0.0575, 0.9325, 0.0575, 0.9325, 0.0575, 0.9325, 0.0575, 0.9325, 0.0575, 0.9325, 0.0575, 0.9325, 0.0575, 0.9325, 0.0575, 0.9325, 0.0575, 0.9325, 0.0575, 0.9325, 0.0575, 0.9325, 0.0575, 0.9325, 0.0575, 0.9325, 0.0575, 0.9325, 0.0575, 0.9325, 0.0575, 0.9325, 0.0575, 0.9325, 0.0575, 0.9325, 0.9265, 0.7473, 0.5, 0.9908, 0.07347, 0.7473, 0.07347, 0.2452, 0.5, 0.001658, 0.9265, 0.2452, 0.0575, 0.9325, 0.0575, 0.9325, 0.0575, 0.9325, 0.0575, 0.9325, 0.0575, 0.9325, 0.0575, 0.9325, 0.0575, 0.9325, 0.0575, 0.9325, 0.0575, 0.9325, 0.0575, 0.9325, 0.0575, 0.9325, 0.0575, 0.9325, 0.0575, 0.9325, 0.0575, 0.9325, 0.0575, 0.9325, 0.0575, 0.9325, 0.0575, 0.9325, 0.0575, 0.9325, 0.0575, 0.9325, 0.0575, 0.9325, 0.0575, 0.9325, 0.0575, 0.9325, 0.0575, 0.9325, 0.0575, 0.9325, 0.0575, 0.9325, 0.0575, 0.9325, 0.0575, 0.9325, 0.0575, 0.9325, 0.0575, 0.9325, 0.0575, 0.9325, 0.0575, 0.9325, 0.0575, 0.9325, 0.0575, 0.9325, 0.0575, 0.9325, 0.0575, 0.9325, 0.0575, 0.9325, 0.245, 0.245, 0.245, 0.245, 0.245, 0.245, 0.245, 0.245, 0.245, 0.245, 0.245, 0.245, 0.245, 0.245, 0.245, 0.245, 0.245, 0.245, 0.245, 0.245, 0.245, 0.245, 0.245, 0.245, 0.245, 0.245, 0.245, 0.245, 0.245, 0.245, 0.245, 0.245, 0.245, 0.245, 0.245, 0.245, 0.245, 0.245, 0.245, 0.245, 0.245, 0.245, 0.245, 0.245, 0.245, 0.245, 0.245, 0.245, 0.0575, 0.9325, 0.0575, 0.9325, 0.0575, 0.9325, 0.0575, 0.9325, 0.0575, 0.9325, 0.0575, 0.9325, 0.0575, 0.9325, 0.0575, 0.9325, 0.245, 0.245, 0.755, 0.245, 0.755, 0.755, 0.245, 0.755, 0.05359, 0.9559, 0.05359, 0.9559, 0.05359, 0.9559, 0.05359, 0.9559, 0.05359, 0.9559, 0.05359, 0.9559, 0.05359, 0.9559, 0.05359, 0.9559, 0.05359, 0.9559, 0.05359, 0.9559, 0.05359, 0.9559, 0.05359, 0.9559, 0.05359, 0.9559, 0.05359, 0.9559, 0.05359, 0.9559, 0.05359, 0.9559, 0.245, 0.245, 0.755, 0.245, 0.755, 0.755, 0.245, 0.755, 0.05359, 0.9559, 0.05359, 0.9559, 0.05359, 0.9559, 0.05359, 0.9559, 0.245, 0.245, 0.755, 0.245, 0.755, 0.755, 0.245, 0.755, 0.245, 0.755, 0.245, 0.245, 0.755, 0.245, 0.755, 0.755, 0.245, 0.245, 0.755, 0.245, 0.755, 0.755, 0.245, 0.755, 0.245, 0.245, 0.755, 0.245, 0.755, 0.755, 0.245, 0.755, 0.05689, 0.2425, 0.5, -0.00369, 0.9431, 0.2425, 0.9431, 0.75, 0.5, 0.9962, 0.05689, 0.75, 0.0575, 0.9325, 0.0575, 0.9325, 0.0575, 0.9325, 0.0575, 0.9325, 0.0575, 0.9325, 0.0575, 0.9325, 0.0575, 0.9325, 0.0575, 0.9325, 0.0575, 0.9325, 0.0575, 0.9325, 0.0575, 0.9325, 0.0575, 0.9325, 0.0575, 0.9325, 0.0575, 0.9325, 0.0575, 0.9325, 0.0575, 0.9325, 0.0575, 0.9325, 0.0575, 0.9325, 0.0575, 0.9325, 0.0575, 0.9325, 0.9265, 0.7473, 0.5, 0.9908, 0.07347, 0.7473, 0.07347, 0.2452, 0.5, 0.001658, 0.9265, 0.2452, 0.05359, 0.9559, 0.05359, 0.9559, 0.05359, 0.9559, 0.05359, 0.9559, 0.05359, 0.9559, 0.05359, 0.9559, 0.05359, 0.9559, 0.05359, 0.9559, 0.05359, 0.9559, 0.05359, 0.9559, 0.05359, 0.9559, 0.05359, 0.9559, 0.05359, 0.9559, 0.05359, 0.9559, 0.05359, 0.9559, 0.05359, 0.9559, 0.05359, 0.9559, 0.05359, 0.9559, 0.0575, 0.9325, 0.0575, 0.9325, 0.0575, 0.9325, 0.0575, 0.9325, 0.0575, 0.9325, 0.0575, 0.9325, 0.0575, 0.9325, 0.0575, 0.9325, 0.0575, 0.9325, 0.0575, 0.9325, 0.0575, 0.9325, 0.0575, 0.9325, 0.0575, 0.9325, 0.0575, 0.9325, 0.0575, 0.9325, 0.0575, 0.9325, 0.0575, 0.9325, 0.0575, 0.9325, 0.245, 0.245, 0.245, 0.245, 0.245, 0.245, 0.245, 0.245, 0.245, 0.245, 0.245, 0.245, 0.245, 0.245, 0.245, 0.245, 0.245, 0.245, 0.245, 0.245, 0.245, 0.245, 0.245, 0.245, 0.245, 0.245, 0.245, 0.245, 0.245, 0.245, 0.245, 0.245, 0.245, 0.245, 0.245, 0.245, 0.245, 0.245, 0.245, 0.245, 0.245, 0.245, 0.245, 0.245, 0.245, 0.245, 0.245, 0.245, 0.05359, 0.9559, 0.05359, 0.9559, 0.05359, 0.9559, 0.05359, 0.9559, 0.0575, 0.9325, 0.0575, 0.9325, 0.0575, 0.9325, 0.0575, 0.9325, 0.245, 0.245, 0.755, 0.245, 0.755, 0.755, 0.245, 0.755, 0.0575, 0.9325, 0.0575, 0.9325, 0.0575, 0.9325, 0.0575, 0.9325, 0.0575, 0.9325, 0.0575, 0.9325, 0.0575, 0.9325, 0.0575, 0.9325, 0.0575, 0.9325, 0.0575, 0.9325, 0.0575, 0.9325, 0.0575, 0.9325, 0.0575, 0.9325, 0.0575, 0.9325, 0.0575, 0.9325, 0.0575, 0.9325, 0.245, 0.755, 0.245, 0.245, 0.755, 0.245, 0.755, 0.755, 0.0575, 0.9325, 0.0575, 0.9325, 0.0575, 0.9325, 0.0575, 0.9325, 0.245, 0.245, 0.755, 0.245, 0.755, 0.755, 0.245, 0.755, 0.245, 0.755, 0.245, 0.245, 0.755, 0.245, 0.755, 0.755, 0.245, 0.755, 0.245, 0.245, 0.755, 0.245, 0.755, 0.755, 0.245, 0.245, 0.755, 0.245, 0.755, 0.755, 0.245, 0.755, 0.05689, 0.2425, 0.5, -0.00369, 0.9431, 0.2425, 0.9431, 0.75, 0.5, 0.9962, 0.05689, 0.75, 0.0575, 0.9325, 0.0575, 0.9325, 0.0575, 0.9325, 0.0575, 0.9325, 0.0575, 0.9325, 0.0575, 0.9325, 0.0575, 0.9325, 0.0575, 0.9325, 0.0575, 0.9325, 0.0575, 0.9325, 0.0575, 0.9325, 0.0575, 0.9325, 0.0575, 0.9325, 0.0575, 0.9325, 0.0575, 0.9325, 0.0575, 0.9325, 0.0575, 0.9325, 0.0575, 0.9325, 0.0575, 0.9325, 0.0575, 0.9325, 0.9265, 0.7473, 0.5, 0.9908, 0.07347, 0.7473, 0.07347, 0.2452, 0.5, 0.001658, 0.9265, 0.2452, 0.0575, 0.9325, 0.0575, 0.9325, 0.0575, 0.9325, 0.0575, 0.9325, 0.0575, 0.9325, 0.0575, 0.9325, 0.0575, 0.9325, 0.0575, 0.9325, 0.0575, 0.9325, 0.0575, 0.9325, 0.0575, 0.9325, 0.0575, 0.9325, 0.0575, 0.9325, 0.0575, 0.9325, 0.0575, 0.9325, 0.0575, 0.9325, 0.0575, 0.9325, 0.0575, 0.9325, 0.0575, 0.9325, 0.0575, 0.9325, 0.0575, 0.9325, 0.0575, 0.9325, 0.0575, 0.9325, 0.0575, 0.9325, 0.0575, 0.9325, 0.0575, 0.9325, 0.0575, 0.9325, 0.0575, 0.9325, 0.0575, 0.9325, 0.0575, 0.9325, 0.0575, 0.9325, 0.0575, 0.9325, 0.0575, 0.9325, 0.0575, 0.9325, 0.0575, 0.9325, 0.0575, 0.9325, 0.245, 0.245, 0.245, 0.245, 0.245, 0.245, 0.245, 0.245, 0.245, 0.245, 0.245, 0.245, 0.245, 0.245, 0.245, 0.245, 0.245, 0.245, 0.245, 0.245, 0.245, 0.245, 0.245, 0.245, 0.245, 0.245, 0.245, 0.245, 0.245, 0.245, 0.245, 0.245, 0.245, 0.245, 0.245, 0.245, 0.245, 0.245, 0.245, 0.245, 0.245, 0.245, 0.245, 0.245, 0.245, 0.245, 0.245, 0.245, 0.0575, 0.9325, 0.0575, 0.9325, 0.0575, 0.9325, 0.0575, 0.9325, 0.0575, 0.9325, 0.0575, 0.9325, 0.0575, 0.9325, 0.0575, 0.9325, 0.245, 0.245, 0.755, 0.245, 0.755, 0.755, 0.245, 0.755, 0.05359, 0.9559, 0.05359, 0.9559, 0.05359, 0.9559, 0.05359, 0.9559, 0.05359, 0.9559, 0.05359, 0.9559, 0.05359, 0.9559, 0.05359, 0.9559, 0.05359, 0.9559, 0.05359, 0.9559, 0.05359, 0.9559, 0.05359, 0.9559, 0.05359, 0.9559, 0.05359, 0.9559, 0.05359, 0.9559, 0.05359, 0.9559, 0.245, 0.245, 0.755, 0.245, 0.755, 0.755, 0.245, 0.755, 0.05359, 0.9559, 0.05359, 0.9559, 0.05359, 0.9559, 0.05359, 0.9559, 0.245, 0.245, 0.755, 0.245, 0.755, 0.755, 0.245, 0.755, 0.245, 0.755, 0.245, 0.245, 0.755, 0.245, 0.755, 0.755, 0.245, 0.245, 0.755, 0.245, 0.755, 0.755, 0.245, 0.755, 0.245, 0.245, 0.755, 0.245, 0.755, 0.755, 0.245, 0.755, 0.05689, 0.2425, 0.5, -0.00369, 0.9431, 0.2425, 0.9431, 0.75, 0.5, 0.9962, 0.05689, 0.75, 0.0575, 0.9325, 0.0575, 0.9325, 0.0575, 0.9325, 0.0575, 0.9325, 0.0575, 0.9325, 0.0575, 0.9325, 0.0575, 0.9325, 0.0575, 0.9325, 0.0575, 0.9325, 0.0575, 0.9325, 0.0575, 0.9325, 0.0575, 0.9325, 0.0575, 0.9325, 0.0575, 0.9325, 0.0575, 0.9325, 0.0575, 0.9325, 0.0575, 0.9325, 0.0575, 0.9325, 0.0575, 0.9325, 0.0575, 0.9325, 0.9265, 0.7473, 0.5, 0.9908, 0.07347, 0.7473, 0.07347, 0.2452, 0.5, 0.001658, 0.9265, 0.2452, 0.05359, 0.9559, 0.05359, 0.9559, 0.05359, 0.9559, 0.05359, 0.9559, 0.05359, 0.9559, 0.05359, 0.9559, 0.05359, 0.9559, 0.05359, 0.9559, 0.05359, 0.9559, 0.05359, 0.9559, 0.05359, 0.9559, 0.05359, 0.9559, 0.05359, 0.9559, 0.05359, 0.9559, 0.05359, 0.9559, 0.05359, 0.9559, 0.05359, 0.9559, 0.05359, 0.9559, 0.0575, 0.9325, 0.0575, 0.9325, 0.0575, 0.9325, 0.0575, 0.9325, 0.0575, 0.9325, 0.0575, 0.9325, 0.0575, 0.9325, 0.0575, 0.9325, 0.0575, 0.9325, 0.0575, 0.9325, 0.0575, 0.9325, 0.0575, 0.9325, 0.0575, 0.9325, 0.0575, 0.9325, 0.0575, 0.9325, 0.0575, 0.9325, 0.0575, 0.9325, 0.0575, 0.9325, 0.245, 0.245, 0.245, 0.245, 0.245, 0.245, 0.245, 0.245, 0.245, 0.245, 0.245, 0.245, 0.245, 0.245, 0.245, 0.245, 0.245, 0.245, 0.245, 0.245, 0.245, 0.245, 0.245, 0.245, 0.245, 0.245, 0.245, 0.245, 0.245, 0.245, 0.245, 0.245, 0.245, 0.245, 0.245, 0.245, 0.245, 0.245, 0.245, 0.245, 0.245, 0.245, 0.245, 0.245, 0.245, 0.245, 0.245, 0.245, 0.05359, 0.9559, 0.05359, 0.9559, 0.05359, 0.9559, 0.05359, 0.9559, 0.0575, 0.9325, 0.0575, 0.9325, 0.0575, 0.9325, 0.0575, 0.9325, 0.245, 0.245, 0.755, 0.245, 0.755, 0.755, 0.245, 0.755, 0.0575, 0.9325, 0.0575, 0.9325, 0.0575, 0.9325, 0.0575, 0.9325, 0.0575, 0.9325, 0.0575, 0.9325, 0.0575, 0.9325, 0.0575, 0.9325, 0.0575, 0.9325, 0.0575, 0.9325, 0.0575, 0.9325, 0.0575, 0.9325, 0.0575, 0.9325, 0.0575, 0.9325, 0.0575, 0.9325, 0.0575, 0.9325, 0.245, 0.755, 0.245, 0.245, 0.755, 0.245, 0.755, 0.755, 0.0575, 0.9325, 0.0575, 0.9325, 0.0575, 0.9325, 0.0575, 0.9325, 0.245, 0.245, 0.755, 0.245, 0.755, 0.755, 0.245, 0.755, 0.245, 0.755, 0.245, 0.245, 0.755, 0.245, 0.755, 0.755, 0.245, 0.755, 0.245, 0.245, 0.755, 0.245, 0.755, 0.755, 0.245, 0.245, 0.755, 0.245, 0.755, 0.755, 0.245, 0.755, 0.05689, 0.2425, 0.5, -0.00369, 0.9431, 0.2425, 0.9431, 0.75, 0.5, 0.9962, 0.05689, 0.75, 0.0575, 0.9325, 0.0575, 0.9325, 0.0575, 0.9325, 0.0575, 0.9325, 0.0575, 0.9325, 0.0575, 0.9325, 0.0575, 0.9325, 0.0575, 0.9325, 0.0575, 0.9325, 0.0575, 0.9325, 0.0575, 0.9325, 0.0575, 0.9325, 0.0575, 0.9325, 0.0575, 0.9325, 0.0575, 0.9325, 0.0575, 0.9325, 0.0575, 0.9325, 0.0575, 0.9325, 0.0575, 0.9325, 0.0575, 0.9325, 0.9265, 0.7473, 0.5, 0.9908, 0.07347, 0.7473, 0.07347, 0.2452, 0.5, 0.001658, 0.9265, 0.2452, 0.0575, 0.9325, 0.0575, 0.9325, 0.0575, 0.9325, 0.0575, 0.9325, 0.0575, 0.9325, 0.0575, 0.9325, 0.0575, 0.9325, 0.0575, 0.9325, 0.0575, 0.9325, 0.0575, 0.9325, 0.0575, 0.9325, 0.0575, 0.9325, 0.0575, 0.9325, 0.0575, 0.9325, 0.0575, 0.9325, 0.0575, 0.9325, 0.0575, 0.9325, 0.0575, 0.9325, 0.0575, 0.9325, 0.0575, 0.9325, 0.0575, 0.9325, 0.0575, 0.9325, 0.0575, 0.9325, 0.0575, 0.9325, 0.0575, 0.9325, 0.0575, 0.9325, 0.0575, 0.9325, 0.0575, 0.9325, 0.0575, 0.9325, 0.0575, 0.9325, 0.0575, 0.9325, 0.0575, 0.9325, 0.0575, 0.9325, 0.0575, 0.9325, 0.0575, 0.9325, 0.0575, 0.9325, 0.245, 0.245, 0.245, 0.245, 0.245, 0.245, 0.245, 0.245, 0.245, 0.245, 0.245, 0.245, 0.245, 0.245, 0.245, 0.245, 0.245, 0.245, 0.245, 0.245, 0.245, 0.245, 0.245, 0.245, 0.245, 0.245, 0.245, 0.245, 0.245, 0.245, 0.245, 0.245, 0.245, 0.245, 0.245, 0.245, 0.245, 0.245, 0.245, 0.245, 0.245, 0.245, 0.245, 0.245, 0.245, 0.245, 0.245, 0.245, 0.0575, 0.9325, 0.0575, 0.9325, 0.0575, 0.9325, 0.0575, 0.9325, 0.0575, 0.9325, 0.0575, 0.9325, 0.0575, 0.9325, 0.0575, 0.9325, 0.245, 0.245, 0.755, 0.245, 0.755, 0.755, 0.245, 0.755, 0.05359, 0.9559, 0.05359, 0.9559, 0.05359, 0.9559, 0.05359, 0.9559, 0.05359, 0.9559, 0.05359, 0.9559, 0.05359, 0.9559, 0.05359, 0.9559, 0.05359, 0.9559, 0.05359, 0.9559, 0.05359, 0.9559, 0.05359, 0.9559, 0.05359, 0.9559, 0.05359, 0.9559, 0.05359, 0.9559, 0.05359, 0.9559, 0.245, 0.245, 0.755, 0.245, 0.755, 0.755, 0.245, 0.755, 0.05359, 0.9559, 0.05359, 0.9559, 0.05359, 0.9559, 0.05359, 0.9559, 0.245, 0.245, 0.755, 0.245, 0.755, 0.755, 0.245, 0.755, 0.245, 0.755, 0.245, 0.245, 0.755, 0.245, 0.755, 0.755, 0.245, 0.245, 0.755, 0.245, 0.755, 0.755, 0.245, 0.755, 0.245, 0.245, 0.755, 0.245, 0.755, 0.755, 0.245, 0.755, 0.05689, 0.2425, 0.5, -0.00369, 0.9431, 0.2425, 0.9431, 0.75, 0.5, 0.9962, 0.05689, 0.75, 0.0575, 0.9325, 0.0575, 0.9325, 0.0575, 0.9325, 0.0575, 0.9325, 0.0575, 0.9325, 0.0575, 0.9325, 0.0575, 0.9325, 0.0575, 0.9325, 0.0575, 0.9325, 0.0575, 0.9325, 0.0575, 0.9325, 0.0575, 0.9325, 0.0575, 0.9325, 0.0575, 0.9325, 0.0575, 0.9325, 0.0575, 0.9325, 0.0575, 0.9325, 0.0575, 0.9325, 0.0575, 0.9325, 0.0575, 0.9325, 0.9265, 0.7473, 0.5, 0.9908, 0.07347, 0.7473, 0.07347, 0.2452, 0.5, 0.001658, 0.9265, 0.2452, 0.05359, 0.9559, 0.05359, 0.9559, 0.05359, 0.9559, 0.05359, 0.9559, 0.05359, 0.9559, 0.05359, 0.9559, 0.05359, 0.9559, 0.05359, 0.9559, 0.05359, 0.9559, 0.05359, 0.9559, 0.05359, 0.9559, 0.05359, 0.9559, 0.05359, 0.9559, 0.05359, 0.9559, 0.05359, 0.9559, 0.05359, 0.9559, 0.05359, 0.9559, 0.05359, 0.9559, 0.0575, 0.9325, 0.0575, 0.9325, 0.0575, 0.9325, 0.0575, 0.9325, 0.0575, 0.9325, 0.0575, 0.9325, 0.0575, 0.9325, 0.0575, 0.9325, 0.0575, 0.9325, 0.0575, 0.9325, 0.0575, 0.9325, 0.0575, 0.9325, 0.0575, 0.9325, 0.0575, 0.9325, 0.0575, 0.9325, 0.0575, 0.9325, 0.0575, 0.9325, 0.0575, 0.9325, 0.245, 0.245, 0.245, 0.245, 0.245, 0.245, 0.245, 0.245, 0.245, 0.245, 0.245, 0.245, 0.245, 0.245, 0.245, 0.245, 0.245, 0.245, 0.245, 0.245, 0.245, 0.245, 0.245, 0.245, 0.245, 0.245, 0.245, 0.245, 0.245, 0.245, 0.245, 0.245, 0.245, 0.245, 0.245, 0.245, 0.245, 0.245, 0.245, 0.245, 0.245, 0.245, 0.245, 0.245, 0.245, 0.245, 0.245, 0.245, 0.05359, 0.9559, 0.05359, 0.9559, 0.05359, 0.9559, 0.05359, 0.9559])
me_cube_011.materials.append(mat_sharedbark)
me_cube_011.materials.append(mat_sharedwoodend)
me_cube_011.use_remesh_preserve_volume = False
me_cube_011.use_remesh_preserve_attributes = False
me_cube_011.use_mirror_vertex_groups = False
me_cube_011.update()
me_cube_009 = bpy.data.meshes.new('Cube.009')
me_cube_009.from_pydata([(0.9845, -7.879, -0.8016), (0.9845, -9.512, -0.8016), (0.9818, -10.34, -2.269e-07), (-0.9845, -9.512, -0.8016), (-0.9845, -7.879, -0.8016), (-0.9818, -7.047, 2.32e-07), (0.95, -7.846, -1.0), (0.95, -7.59, -0.8939), (0.95, -9.802, -0.8939), (0.95, -9.546, -1.0), (0.95, -7.59, 0.8939), (0.95, -7.846, 1.0), (0.9845, -7.879, 0.8016), (0.95, -9.546, 1.0), (0.95, -9.802, 0.8939), (0.9845, -9.512, 0.8016), (0.95, -10.59, 0.1061), (0.95, -10.59, -0.1061), (0.95, -6.802, -0.1061), (0.95, -6.802, 0.1061), (0.9818, -7.047, -2.393e-07), (-0.95, -9.546, -1.0), (-0.95, -9.802, -0.8939), (-0.95, -7.59, -0.8939), (-0.95, -7.846, -1.0), (-0.95, -9.802, 0.8939), (-0.95, -9.546, 1.0), (-0.9845, -9.512, 0.8016), (-0.95, -7.846, 1.0), (-0.95, -7.59, 0.8939), (-0.9845, -7.879, 0.8016), (-0.95, -10.59, -0.1061), (-0.95, -10.59, 0.1061), (-0.9818, -10.34, 2.302e-07), (-0.95, -6.802, 0.1061), (-0.95, -6.802, -0.1061), (-0.733, -7.879, 2.465), (-0.733, -9.512, 2.465), (-0.8242, -10.34, 2.047), (0.2515, -9.512, -10.32), (0.2515, -7.879, -10.32), (0.1575, -7.047, -10.71), (-0.6929, -7.846, 2.34), (-0.7051, -7.59, 2.287), (-0.7051, -9.802, 2.287), (-0.6929, -9.546, 2.34), (-0.9116, -7.59, 1.393), (-0.9238, -7.846, 1.34), (-0.9181, -7.879, 1.664), (-0.9238, -9.546, 1.34), (-0.9116, -9.802, 1.393), (-0.9181, -9.512, 1.664), (-0.8206, -10.59, 1.787), (-0.7961, -10.59, 1.893), (-0.7961, -6.802, 1.893), (-0.8206, -6.802, 1.787), (-0.8242, -7.047, 2.047), (0.2571, -9.546, -10.0), (0.2449, -9.802, -10.05), (0.2449, -7.59, -10.05), (0.2571, -7.846, -10.0), (0.03844, -9.802, -10.95), (0.0262, -9.546, -11.0), (0.06636, -9.512, -11.13), (0.0262, -7.846, -11.0), (0.03844, -7.59, -10.95), (0.06636, -7.879, -11.13), (0.1539, -10.59, -10.45), (0.1294, -10.59, -10.55), (0.1575, -10.34, -10.71), (0.1294, -6.802, -10.55), (0.1539, -6.802, -10.45), (0.9845, 9.512, -0.8016), (0.9845, 7.879, -0.8016), (0.9818, 7.047, -4.609e-07), (-0.9845, 7.879, -0.8016), (-0.9845, 9.512, -0.8016), (-0.9818, 10.34, 4.661e-07), (0.95, 9.546, -1.0), (0.95, 9.802, -0.8939), (0.95, 7.59, -0.8939), (0.95, 7.846, -1.0), (0.95, 9.802, 0.8939), (0.95, 9.546, 1.0), (0.9845, 9.512, 0.8016), (0.95, 7.846, 1.0), (0.95, 7.59, 0.8939), (0.9845, 7.879, 0.8016), (0.95, 6.802, 0.1061), (0.95, 6.802, -0.1061), (0.95, 10.59, -0.1061), (0.95, 10.59, 0.1061), (0.9818, 10.34, -4.734e-07), (-0.95, 7.846, -1.0), (-0.95, 7.59, -0.8939), (-0.95, 9.802, -0.8939), (-0.95, 9.546, -1.0), (-0.95, 7.59, 0.8939), (-0.95, 7.846, 1.0), (-0.9845, 7.879, 0.8016), (-0.95, 9.546, 1.0), (-0.95, 9.802, 0.8939), (-0.9845, 9.512, 0.8016), (-0.95, 6.802, -0.1061), (-0.95, 6.802, 0.1061), (-0.9818, 7.047, 4.643e-07), (-0.95, 10.59, 0.1061), (-0.95, 10.59, -0.1061), (-0.733, 9.512, 2.465), (-0.733, 7.879, 2.465), (-0.8242, 7.047, 2.047), (0.2515, 7.879, -10.32), (0.2515, 9.512, -10.32), (0.1575, 10.34, -10.71), (-0.6929, 9.546, 2.34), (-0.7051, 9.802, 2.287), (-0.7051, 7.59, 2.287), (-0.6929, 7.846, 2.34), (-0.9116, 9.802, 1.393), (-0.9238, 9.546, 1.34), (-0.9181, 9.512, 1.664), (-0.9238, 7.846, 1.34), (-0.9116, 7.59, 1.393), (-0.9181, 7.879, 1.664), (-0.8206, 6.802, 1.787), (-0.7961, 6.802, 1.893), (-0.7961, 10.59, 1.893), (-0.8206, 10.59, 1.787), (-0.8242, 10.34, 2.047), (0.2571, 7.846, -10.0), (0.2449, 7.59, -10.05), (0.2449, 9.802, -10.05), (0.2571, 9.546, -10.0), (0.03844, 7.59, -10.95), (0.0262, 7.846, -11.0), (0.06636, 7.879, -11.13), (0.0262, 9.546, -11.0), (0.03844, 9.802, -10.95), (0.06636, 9.512, -11.13), (0.1539, 6.802, -10.45), (0.1294, 6.802, -10.55), (0.1575, 7.047, -10.71), (0.1294, 10.59, -10.55), (0.1539, 10.59, -10.45), (0.9845, 0.8168, -0.8016), (0.9845, -0.8168, -0.8016), (0.9818, -1.649, -4.609e-07), (-0.9845, -0.8168, -0.8016), (-0.9845, 0.8168, -0.8016), (-0.9818, 1.649, 4.661e-07), (0.95, 0.85, -1.0), (0.95, 1.106, -0.8939), (0.95, -1.106, -0.8939), (0.95, -0.85, -1.0), (0.95, 1.106, 0.8939), (0.95, 0.85, 1.0), (0.9845, 0.8168, 0.8016), (0.95, -0.85, 1.0), (0.95, -1.106, 0.8939), (0.9845, -0.8168, 0.8016), (0.95, -1.894, 0.1061), (0.95, -1.894, -0.1061), (0.95, 1.894, -0.1061), (0.95, 1.894, 0.1061), (0.9818, 1.649, -4.734e-07), (-0.95, -0.85, -1.0), (-0.95, -1.106, -0.8939), (-0.95, 1.106, -0.8939), (-0.95, 0.85, -1.0), (-0.95, -1.106, 0.8939), (-0.95, -0.85, 1.0), (-0.9845, -0.8168, 0.8016), (-0.95, 0.85, 1.0), (-0.95, 1.106, 0.8939), (-0.9845, 0.8168, 0.8016), (-0.95, -1.894, -0.1061), (-0.95, -1.894, 0.1061), (-0.9818, -1.649, 4.643e-07), (-0.95, 1.894, 0.1061), (-0.95, 1.894, -0.1061), (-0.733, 0.8168, 2.465), (-0.733, -0.8168, 2.465), (-0.8242, -1.649, 2.047), (0.2515, -0.8168, -10.32), (0.2515, 0.8168, -10.32), (0.1575, 1.649, -10.71), (-0.6929, 0.85, 2.34), (-0.7051, 1.106, 2.287), (-0.7051, -1.106, 2.287), (-0.6929, -0.85, 2.34), (-0.9116, 1.106, 1.393), (-0.9238, 0.85, 1.34), (-0.9181, 0.8168, 1.664), (-0.9238, -0.85, 1.34), (-0.9116, -1.106, 1.393), (-0.9181, -0.8168, 1.664), (-0.8206, -1.894, 1.787), (-0.7961, -1.894, 1.893), (-0.7961, 1.894, 1.893), (-0.8206, 1.894, 1.787), (-0.8242, 1.649, 2.047), (0.2571, -0.85, -10.0), (0.2449, -1.106, -10.05), (0.2449, 1.106, -10.05), (0.2571, 0.85, -10.0), (0.03844, -1.106, -10.95), (0.0262, -0.85, -11.0), (0.06636, -0.8168, -11.13), (0.0262, 0.85, -11.0), (0.03844, 1.106, -10.95), (0.06636, 0.8168, -11.13), (0.1539, -1.894, -10.45), (0.1294, -1.894, -10.55), (0.1575, -1.649, -10.71), (0.1294, 1.894, -10.55), (0.1539, 1.894, -10.45), (0.9845, 5.165, -0.8016), (0.9845, 3.531, -0.8016), (0.9818, 2.699, -4.609e-07), (-0.9845, 3.531, -0.8016), (-0.9845, 5.165, -0.8016), (-0.9818, 5.997, 4.661e-07), (0.95, 5.198, -1.0), (0.95, 5.454, -0.8939), (0.95, 3.242, -0.8939), (0.95, 3.498, -1.0), (0.95, 5.454, 0.8939), (0.95, 5.198, 1.0), (0.9845, 5.165, 0.8016), (0.95, 3.498, 1.0), (0.95, 3.242, 0.8939), (0.9845, 3.531, 0.8016), (0.95, 2.454, 0.1061), (0.95, 2.454, -0.1061), (0.95, 6.242, -0.1061), (0.95, 6.242, 0.1061), (0.9818, 5.997, -4.734e-07), (-0.95, 3.498, -1.0), (-0.95, 3.242, -0.8939), (-0.95, 5.454, -0.8939), (-0.95, 5.198, -1.0), (-0.95, 3.242, 0.8939), (-0.95, 3.498, 1.0), (-0.9845, 3.531, 0.8016), (-0.95, 5.198, 1.0), (-0.95, 5.454, 0.8939), (-0.9845, 5.165, 0.8016), (-0.95, 2.454, -0.1061), (-0.95, 2.454, 0.1061), (-0.9818, 2.699, 4.643e-07), (-0.95, 6.242, 0.1061), (-0.95, 6.242, -0.1061), (-0.733, 5.165, 2.465), (-0.733, 3.531, 2.465), (-0.8242, 2.699, 2.047), (0.2515, 3.531, -10.32), (0.2515, 5.165, -10.32), (0.1575, 5.997, -10.71), (-0.6929, 5.198, 2.34), (-0.7051, 5.454, 2.287), (-0.7051, 3.242, 2.287), (-0.6929, 3.498, 2.34), (-0.9116, 5.454, 1.393), (-0.9238, 5.198, 1.34), (-0.9181, 5.165, 1.664), (-0.9238, 3.498, 1.34), (-0.9116, 3.242, 1.393), (-0.9181, 3.531, 1.664), (-0.8206, 2.454, 1.787), (-0.7961, 2.454, 1.893), (-0.7961, 6.242, 1.893), (-0.8206, 6.242, 1.787), (-0.8242, 5.997, 2.047), (0.2571, 3.498, -10.0), (0.2449, 3.242, -10.05), (0.2449, 5.454, -10.05), (0.2571, 5.198, -10.0), (0.03844, 3.242, -10.95), (0.0262, 3.498, -11.0), (0.06636, 3.531, -11.13), (0.0262, 5.198, -11.0), (0.03844, 5.454, -10.95), (0.06636, 5.165, -11.13), (0.1539, 2.454, -10.45), (0.1294, 2.454, -10.55), (0.1575, 2.699, -10.71), (0.1294, 6.242, -10.55), (0.1539, 6.242, -10.45), (0.9845, -3.531, -0.8016), (0.9845, -5.165, -0.8016), (0.9818, -5.997, -4.609e-07), (-0.9845, -5.165, -0.8016), (-0.9845, -3.531, -0.8016), (-0.9818, -2.699, 4.661e-07), (0.95, -3.498, -1.0), (0.95, -3.242, -0.8939), (0.95, -5.454, -0.8939), (0.95, -5.198, -1.0), (0.95, -3.242, 0.8939), (0.95, -3.498, 1.0), (0.9845, -3.531, 0.8016), (0.95, -5.198, 1.0), (0.95, -5.454, 0.8939), (0.9845, -5.165, 0.8016), (0.95, -6.242, 0.1061), (0.95, -6.242, -0.1061), (0.95, -2.454, -0.1061), (0.95, -2.454, 0.1061), (0.9818, -2.699, -4.734e-07), (-0.95, -5.198, -1.0), (-0.95, -5.454, -0.8939), (-0.95, -3.242, -0.8939), (-0.95, -3.498, -1.0), (-0.95, -5.454, 0.8939), (-0.95, -5.198, 1.0), (-0.9845, -5.165, 0.8016), (-0.95, -3.498, 1.0), (-0.95, -3.242, 0.8939), (-0.9845, -3.531, 0.8016), (-0.95, -6.242, -0.1061), (-0.95, -6.242, 0.1061), (-0.9818, -5.997, 4.643e-07), (-0.95, -2.454, 0.1061), (-0.95, -2.454, -0.1061), (-0.733, -3.531, 2.465), (-0.733, -5.165, 2.465), (-0.8242, -5.997, 2.047), (0.2515, -5.165, -10.32), (0.2515, -3.531, -10.32), (0.1575, -2.699, -10.71), (-0.6929, -3.498, 2.34), (-0.7051, -3.242, 2.287), (-0.7051, -5.454, 2.287), (-0.6929, -5.198, 2.34), (-0.9116, -3.242, 1.393), (-0.9238, -3.498, 1.34), (-0.9181, -3.531, 1.664), (-0.9238, -5.198, 1.34), (-0.9116, -5.454, 1.393), (-0.9181, -5.165, 1.664), (-0.8206, -6.242, 1.787), (-0.7961, -6.242, 1.893), (-0.7961, -2.454, 1.893), (-0.8206, -2.454, 1.787), (-0.8242, -2.699, 2.047), (0.2571, -5.198, -10.0), (0.2449, -5.454, -10.05), (0.2449, -3.242, -10.05), (0.2571, -3.498, -10.0), (0.03844, -5.454, -10.95), (0.0262, -5.198, -11.0), (0.06636, -5.165, -11.13), (0.0262, -3.498, -11.0), (0.03844, -3.242, -10.95), (0.06636, -3.531, -11.13), (0.1539, -6.242, -10.45), (0.1294, -6.242, -10.55), (0.1575, -5.997, -10.71), (0.1294, -2.454, -10.55), (0.1539, -2.454, -10.45)], [], [(3, 22, 31, 33), (10, 19, 34, 29), (0, 1, 9, 6), (20, 19, 10, 12), (1, 2, 17, 8), (2, 15, 14, 16), (6, 9, 21, 24), (12, 11, 13, 15), (16, 14, 25, 32), (11, 28, 26, 13), (8, 17, 31, 22), (18, 7, 23, 35), (0, 20, 12, 15, 2, 1), (4, 5, 35, 23), (27, 26, 28, 30), (5, 30, 29, 34), (3, 4, 24, 21), (33, 32, 25, 27), (3, 33, 27, 30, 5, 4), (6, 7, 0), (8, 9, 1), (10, 11, 12), (13, 14, 15), (16, 17, 2), (18, 19, 20), (21, 22, 3), (23, 24, 4), (25, 26, 27), (28, 29, 30), (31, 32, 33), (34, 35, 5), (21, 9, 8, 22), (16, 32, 31, 17), (23, 7, 6, 24), (34, 19, 18, 35), (13, 26, 25, 14), (10, 29, 28, 11), (0, 7, 18, 20), (39, 58, 67, 69), (46, 55, 70, 65), (36, 37, 45, 42), (56, 55, 46, 48), (37, 38, 53, 44), (38, 51, 50, 52), (42, 45, 57, 60), (48, 47, 49, 51), (52, 50, 61, 68), (47, 64, 62, 49), (44, 53, 67, 58), (54, 43, 59, 71), (36, 56, 48, 51, 38, 37), (40, 41, 71, 59), (63, 62, 64, 66), (41, 66, 65, 70), (39, 40, 60, 57), (69, 68, 61, 63), (39, 69, 63, 66, 41, 40), (42, 43, 36), (44, 45, 37), (46, 47, 48), (49, 50, 51), (52, 53, 38), (54, 55, 56), (57, 58, 39), (59, 60, 40), (61, 62, 63), (64, 65, 66), (67, 68, 69), (70, 71, 41), (57, 45, 44, 58), (52, 68, 67, 53), (59, 43, 42, 60), (70, 55, 54, 71), (49, 62, 61, 50), (46, 65, 64, 47), (36, 43, 54, 56), (75, 94, 103, 105), (82, 91, 106, 101), (72, 73, 81, 78), (92, 91, 82, 84), (73, 74, 89, 80), (74, 87, 86, 88), (78, 81, 93, 96), (84, 83, 85, 87), (88, 86, 97, 104), (83, 100, 98, 85), (80, 89, 103, 94), (90, 79, 95, 107), (72, 92, 84, 87, 74, 73), (76, 77, 107, 95), (99, 98, 100, 102), (77, 102, 101, 106), (75, 76, 96, 93), (105, 104, 97, 99), (75, 105, 99, 102, 77, 76), (78, 79, 72), (80, 81, 73), (82, 83, 84), (85, 86, 87), (88, 89, 74), (90, 91, 92), (93, 94, 75), (95, 96, 76), (97, 98, 99), (100, 101, 102), (103, 104, 105), (106, 107, 77), (93, 81, 80, 94), (88, 104, 103, 89), (95, 79, 78, 96), (106, 91, 90, 107), (85, 98, 97, 86), (82, 101, 100, 83), (72, 79, 90, 92), (111, 130, 139, 141), (118, 127, 142, 137), (108, 109, 117, 114), (128, 127, 118, 120), (109, 110, 125, 116), (110, 123, 122, 124), (114, 117, 129, 132), (120, 119, 121, 123), (124, 122, 133, 140), (119, 136, 134, 121), (116, 125, 139, 130), (126, 115, 131, 143), (108, 128, 120, 123, 110, 109), (112, 113, 143, 131), (135, 134, 136, 138), (113, 138, 137, 142), (111, 112, 132, 129), (141, 140, 133, 135), (111, 141, 135, 138, 113, 112), (114, 115, 108), (116, 117, 109), (118, 119, 120), (121, 122, 123), (124, 125, 110), (126, 127, 128), (129, 130, 111), (131, 132, 112), (133, 134, 135), (136, 137, 138), (139, 140, 141), (142, 143, 113), (129, 117, 116, 130), (124, 140, 139, 125), (131, 115, 114, 132), (142, 127, 126, 143), (121, 134, 133, 122), (118, 137, 136, 119), (108, 115, 126, 128), (147, 166, 175, 177), (154, 163, 178, 173), (144, 145, 153, 150), (164, 163, 154, 156), (145, 146, 161, 152), (146, 159, 158, 160), (150, 153, 165, 168), (156, 155, 157, 159), (160, 158, 169, 176), (155, 172, 170, 157), (152, 161, 175, 166), (162, 151, 167, 179), (144, 164, 156, 159, 146, 145), (148, 149, 179, 167), (171, 170, 172, 174), (149, 174, 173, 178), (147, 148, 168, 165), (177, 176, 169, 171), (147, 177, 171, 174, 149, 148), (150, 151, 144), (152, 153, 145), (154, 155, 156), (157, 158, 159), (160, 161, 146), (162, 163, 164), (165, 166, 147), (167, 168, 148), (169, 170, 171), (172, 173, 174), (175, 176, 177), (178, 179, 149), (165, 153, 152, 166), (160, 176, 175, 161), (167, 151, 150, 168), (178, 163, 162, 179), (157, 170, 169, 158), (154, 173, 172, 155), (144, 151, 162, 164), (183, 202, 211, 213), (190, 199, 214, 209), (180, 181, 189, 186), (200, 199, 190, 192), (181, 182, 197, 188), (182, 195, 194, 196), (186, 189, 201, 204), (192, 191, 193, 195), (196, 194, 205, 212), (191, 208, 206, 193), (188, 197, 211, 202), (198, 187, 203, 215), (180, 200, 192, 195, 182, 181), (184, 185, 215, 203), (207, 206, 208, 210), (185, 210, 209, 214), (183, 184, 204, 201), (213, 212, 205, 207), (183, 213, 207, 210, 185, 184), (186, 187, 180), (188, 189, 181), (190, 191, 192), (193, 194, 195), (196, 197, 182), (198, 199, 200), (201, 202, 183), (203, 204, 184), (205, 206, 207), (208, 209, 210), (211, 212, 213), (214, 215, 185), (201, 189, 188, 202), (196, 212, 211, 197), (203, 187, 186, 204), (214, 199, 198, 215), (193, 206, 205, 194), (190, 209, 208, 191), (180, 187, 198, 200), (219, 238, 247, 249), (226, 235, 250, 245), (216, 217, 225, 222), (236, 235, 226, 228), (217, 218, 233, 224), (218, 231, 230, 232), (222, 225, 237, 240), (228, 227, 229, 231), (232, 230, 241, 248), (227, 244, 242, 229), (224, 233, 247, 238), (234, 223, 239, 251), (216, 236, 228, 231, 218, 217), (220, 221, 251, 239), (243, 242, 244, 246), (221, 246, 245, 250), (219, 220, 240, 237), (249, 248, 241, 243), (219, 249, 243, 246, 221, 220), (222, 223, 216), (224, 225, 217), (226, 227, 228), (229, 230, 231), (232, 233, 218), (234, 235, 236), (237, 238, 219), (239, 240, 220), (241, 242, 243), (244, 245, 246), (247, 248, 249), (250, 251, 221), (237, 225, 224, 238), (232, 248, 247, 233), (239, 223, 222, 240), (250, 235, 234, 251), (229, 242, 241, 230), (226, 245, 244, 227), (216, 223, 234, 236), (255, 274, 283, 285), (262, 271, 286, 281), (252, 253, 261, 258), (272, 271, 262, 264), (253, 254, 269, 260), (254, 267, 266, 268), (258, 261, 273, 276), (264, 263, 265, 267), (268, 266, 277, 284), (263, 280, 278, 265), (260, 269, 283, 274), (270, 259, 275, 287), (252, 272, 264, 267, 254, 253), (256, 257, 287, 275), (279, 278, 280, 282), (257, 282, 281, 286), (255, 256, 276, 273), (285, 284, 277, 279), (255, 285, 279, 282, 257, 256), (258, 259, 252), (260, 261, 253), (262, 263, 264), (265, 266, 267), (268, 269, 254), (270, 271, 272), (273, 274, 255), (275, 276, 256), (277, 278, 279), (280, 281, 282), (283, 284, 285), (286, 287, 257), (273, 261, 260, 274), (268, 284, 283, 269), (275, 259, 258, 276), (286, 271, 270, 287), (265, 278, 277, 266), (262, 281, 280, 263), (252, 259, 270, 272), (291, 310, 319, 321), (298, 307, 322, 317), (288, 289, 297, 294), (308, 307, 298, 300), (289, 290, 305, 296), (290, 303, 302, 304), (294, 297, 309, 312), (300, 299, 301, 303), (304, 302, 313, 320), (299, 316, 314, 301), (296, 305, 319, 310), (306, 295, 311, 323), (288, 308, 300, 303, 290, 289), (292, 293, 323, 311), (315, 314, 316, 318), (293, 318, 317, 322), (291, 292, 312, 309), (321, 320, 313, 315), (291, 321, 315, 318, 293, 292), (294, 295, 288), (296, 297, 289), (298, 299, 300), (301, 302, 303), (304, 305, 290), (306, 307, 308), (309, 310, 291), (311, 312, 292), (313, 314, 315), (316, 317, 318), (319, 320, 321), (322, 323, 293), (309, 297, 296, 310), (304, 320, 319, 305), (311, 295, 294, 312), (322, 307, 306, 323), (301, 314, 313, 302), (298, 317, 316, 299), (288, 295, 306, 308), (327, 346, 355, 357), (334, 343, 358, 353), (324, 325, 333, 330), (344, 343, 334, 336), (325, 326, 341, 332), (326, 339, 338, 340), (330, 333, 345, 348), (336, 335, 337, 339), (340, 338, 349, 356), (335, 352, 350, 337), (332, 341, 355, 346), (342, 331, 347, 359), (324, 344, 336, 339, 326, 325), (328, 329, 359, 347), (351, 350, 352, 354), (329, 354, 353, 358), (327, 328, 348, 345), (357, 356, 349, 351), (327, 357, 351, 354, 329, 328), (330, 331, 324), (332, 333, 325), (334, 335, 336), (337, 338, 339), (340, 341, 326), (342, 343, 344), (345, 346, 327), (347, 348, 328), (349, 350, 351), (352, 353, 354), (355, 356, 357), (358, 359, 329), (345, 333, 332, 346), (340, 356, 355, 341), (347, 331, 330, 348), (358, 343, 342, 359), (337, 350, 349, 338), (334, 353, 352, 335), (324, 331, 342, 344)])
me_cube_009.polygons.foreach_set('material_index', [1, 0, 1, 1, 1, 1, 0, 1, 0, 0, 0, 0, 1, 1, 1, 1, 1, 1, 1, 1, 1, 1, 1, 1, 1, 1, 1, 1, 1, 1, 1, 0, 0, 0, 0, 0, 0, 1, 1, 0, 1, 1, 1, 1, 0, 1, 0, 0, 0, 0, 1, 1, 1, 1, 1, 1, 1, 1, 1, 1, 1, 1, 1, 1, 1, 1, 1, 1, 1, 0, 0, 0, 0, 0, 0, 1, 1, 0, 1, 1, 1, 1, 0, 1, 0, 0, 0, 0, 1, 1, 1, 1, 1, 1, 1, 1, 1, 1, 1, 1, 1, 1, 1, 1, 1, 1, 1, 0, 0, 0, 0, 0, 0, 1, 1, 0, 1, 1, 1, 1, 0, 1, 0, 0, 0, 0, 1, 1, 1, 1, 1, 1, 1, 1, 1, 1, 1, 1, 1, 1, 1, 1, 1, 1, 1, 0, 0, 0, 0, 0, 0, 1, 1, 0, 1, 1, 1, 1, 0, 1, 0, 0, 0, 0, 1, 1, 1, 1, 1, 1, 1, 1, 1, 1, 1, 1, 1, 1, 1, 1, 1, 1, 1, 0, 0, 0, 0, 0, 0, 1, 1, 0, 1, 1, 1, 1, 0, 1, 0, 0, 0, 0, 1, 1, 1, 1, 1, 1, 1, 1, 1, 1, 1, 1, 1, 1, 1, 1, 1, 1, 1, 0, 0, 0, 0, 0, 0, 1, 1, 0, 1, 1, 1, 1, 0, 1, 0, 0, 0, 0, 1, 1, 1, 1, 1, 1, 1, 1, 1, 1, 1, 1, 1, 1, 1, 1, 1, 1, 1, 0, 0, 0, 0, 0, 0, 1, 1, 0, 1, 1, 1, 1, 0, 1, 0, 0, 0, 0, 1, 1, 1, 1, 1, 1, 1, 1, 1, 1, 1, 1, 1, 1, 1, 1, 1, 1, 1, 0, 0, 0, 0, 0, 0, 1, 1, 0, 1, 1, 1, 1, 0, 1, 0, 0, 0, 0, 1, 1, 1, 1, 1, 1, 1, 1, 1, 1, 1, 1, 1, 1, 1, 1, 1, 1, 1, 0, 0, 0, 0, 0, 0, 1, 1, 0, 1, 1, 1, 1, 0, 1, 0, 0, 0, 0, 1, 1, 1, 1, 1, 1, 1, 1, 1, 1, 1, 1, 1, 1, 1, 1, 1, 1, 1, 0, 0, 0, 0, 0, 0, 1])
_uv = me_cube_009.uv_layers.new(name='UVMap')
_uv.uv.foreach_set('vector', [0.0575, 0.9325, 0.0575, 0.9325, 0.0575, 0.9325, 0.0575, 0.9325, 0.245, 0.245, 0.755, 0.245, 0.755, 0.755, 0.245, 0.755, 0.0575, 0.9325, 0.0575, 0.9325, 0.0575, 0.9325, 0.0575, 0.9325, 0.0575, 0.9325, 0.0575, 0.9325, 0.0575, 0.9325, 0.0575, 0.9325, 0.0575, 0.9325, 0.0575, 0.9325, 0.0575, 0.9325, 0.0575, 0.9325, 0.0575, 0.9325, 0.0575, 0.9325, 0.0575, 0.9325, 0.0575, 0.9325, 0.245, 0.755, 0.245, 0.245, 0.755, 0.245, 0.755, 0.755, 0.0575, 0.9325, 0.0575, 0.9325, 0.0575, 0.9325, 0.0575, 0.9325, 0.245, 0.245, 0.755, 0.245, 0.755, 0.755, 0.245, 0.755, 0.245, 0.755, 0.245, 0.245, 0.755, 0.245, 0.755, 0.755, 0.245, 0.755, 0.245, 0.245, 0.755, 0.245, 0.755, 0.755, 0.245, 0.245, 0.755, 0.245, 0.755, 0.755, 0.245, 0.755, 0.05689, 0.2425, 0.5, -0.00369, 0.9431, 0.2425, 0.9431, 0.75, 0.5, 0.9962, 0.05689, 0.75, 0.0575, 0.9325, 0.0575, 0.9325, 0.0575, 0.9325, 0.0575, 0.9325, 0.0575, 0.9325, 0.0575, 0.9325, 0.0575, 0.9325, 0.0575, 0.9325, 0.0575, 0.9325, 0.0575, 0.9325, 0.0575, 0.9325, 0.0575, 0.9325, 0.0575, 0.9325, 0.0575, 0.9325, 0.0575, 0.9325, 0.0575, 0.9325, 0.0575, 0.9325, 0.0575, 0.9325, 0.0575, 0.9325, 0.0575, 0.9325, 0.9265, 0.7473, 0.5, 0.9908, 0.07347, 0.7473, 0.07347, 0.2452, 0.5, 0.001658, 0.9265, 0.2452, 0.0575, 0.9325, 0.0575, 0.9325, 0.0575, 0.9325, 0.0575, 0.9325, 0.0575, 0.9325, 0.0575, 0.9325, 0.0575, 0.9325, 0.0575, 0.9325, 0.0575, 0.9325, 0.0575, 0.9325, 0.0575, 0.9325, 0.0575, 0.9325, 0.0575, 0.9325, 0.0575, 0.9325, 0.0575, 0.9325, 0.0575, 0.9325, 0.0575, 0.9325, 0.0575, 0.9325, 0.0575, 0.9325, 0.0575, 0.9325, 0.0575, 0.9325, 0.0575, 0.9325, 0.0575, 0.9325, 0.0575, 0.9325, 0.0575, 0.9325, 0.0575, 0.9325, 0.0575, 0.9325, 0.0575, 0.9325, 0.0575, 0.9325, 0.0575, 0.9325, 0.0575, 0.9325, 0.0575, 0.9325, 0.0575, 0.9325, 0.0575, 0.9325, 0.0575, 0.9325, 0.0575, 0.9325, 0.245, 0.245, 0.245, 0.245, 0.245, 0.245, 0.245, 0.245, 0.245, 0.245, 0.245, 0.245, 0.245, 0.245, 0.245, 0.245, 0.245, 0.245, 0.245, 0.245, 0.245, 0.245, 0.245, 0.245, 0.245, 0.245, 0.245, 0.245, 0.245, 0.245, 0.245, 0.245, 0.245, 0.245, 0.245, 0.245, 0.245, 0.245, 0.245, 0.245, 0.245, 0.245, 0.245, 0.245, 0.245, 0.245, 0.245, 0.245, 0.0575, 0.9325, 0.0575, 0.9325, 0.0575, 0.9325, 0.0575, 0.9325, 0.0575, 0.9325, 0.0575, 0.9325, 0.0575, 0.9325, 0.0575, 0.9325, 0.245, 0.245, 0.755, 0.245, 0.755, 0.755, 0.245, 0.755, 0.05359, 0.9559, 0.05359, 0.9559, 0.05359, 0.9559, 0.05359, 0.9559, 0.05359, 0.9559, 0.05359, 0.9559, 0.05359, 0.9559, 0.05359, 0.9559, 0.05359, 0.9559, 0.05359, 0.9559, 0.05359, 0.9559, 0.05359, 0.9559, 0.05359, 0.9559, 0.05359, 0.9559, 0.05359, 0.9559, 0.05359, 0.9559, 0.245, 0.245, 0.755, 0.245, 0.755, 0.755, 0.245, 0.755, 0.05359, 0.9559, 0.05359, 0.9559, 0.05359, 0.9559, 0.05359, 0.9559, 0.245, 0.245, 0.755, 0.245, 0.755, 0.755, 0.245, 0.755, 0.245, 0.755, 0.245, 0.245, 0.755, 0.245, 0.755, 0.755, 0.245, 0.245, 0.755, 0.245, 0.755, 0.755, 0.245, 0.755, 0.245, 0.245, 0.755, 0.245, 0.755, 0.755, 0.245, 0.755, 0.05689, 0.2425, 0.5, -0.00369, 0.9431, 0.2425, 0.9431, 0.75, 0.5, 0.9962, 0.05689, 0.75, 0.0575, 0.9325, 0.0575, 0.9325, 0.0575, 0.9325, 0.0575, 0.9325, 0.0575, 0.9325, 0.0575, 0.9325, 0.0575, 0.9325, 0.0575, 0.9325, 0.0575, 0.9325, 0.0575, 0.9325, 0.0575, 0.9325, 0.0575, 0.9325, 0.0575, 0.9325, 0.0575, 0.9325, 0.0575, 0.9325, 0.0575, 0.9325, 0.0575, 0.9325, 0.0575, 0.9325, 0.0575, 0.9325, 0.0575, 0.9325, 0.9265, 0.7473, 0.5, 0.9908, 0.07347, 0.7473, 0.07347, 0.2452, 0.5, 0.001658, 0.9265, 0.2452, 0.05359, 0.9559, 0.05359, 0.9559, 0.05359, 0.9559, 0.05359, 0.9559, 0.05359, 0.9559, 0.05359, 0.9559, 0.05359, 0.9559, 0.05359, 0.9559, 0.05359, 0.9559, 0.05359, 0.9559, 0.05359, 0.9559, 0.05359, 0.9559, 0.05359, 0.9559, 0.05359, 0.9559, 0.05359, 0.9559, 0.05359, 0.9559, 0.05359, 0.9559, 0.05359, 0.9559, 0.0575, 0.9325, 0.0575, 0.9325, 0.0575, 0.9325, 0.0575, 0.9325, 0.0575, 0.9325, 0.0575, 0.9325, 0.0575, 0.9325, 0.0575, 0.9325, 0.0575, 0.9325, 0.0575, 0.9325, 0.0575, 0.9325, 0.0575, 0.9325, 0.0575, 0.9325, 0.0575, 0.9325, 0.0575, 0.9325, 0.0575, 0.9325, 0.0575, 0.9325, 0.0575, 0.9325, 0.245, 0.245, 0.245, 0.245, 0.245, 0.245, 0.245, 0.245, 0.245, 0.245, 0.245, 0.245, 0.245, 0.245, 0.245, 0.245, 0.245, 0.245, 0.245, 0.245, 0.245, 0.245, 0.245, 0.245, 0.245, 0.245, 0.245, 0.245, 0.245, 0.245, 0.245, 0.245, 0.245, 0.245, 0.245, 0.245, 0.245, 0.245, 0.245, 0.245, 0.245, 0.245, 0.245, 0.245, 0.245, 0.245, 0.245, 0.245, 0.05359, 0.9559, 0.05359, 0.9559, 0.05359, 0.9559, 0.05359, 0.9559, 0.0575, 0.9325, 0.0575, 0.9325, 0.0575, 0.9325, 0.0575, 0.9325, 0.245, 0.245, 0.755, 0.245, 0.755, 0.755, 0.245, 0.755, 0.0575, 0.9325, 0.0575, 0.9325, 0.0575, 0.9325, 0.0575, 0.9325, 0.0575, 0.9325, 0.0575, 0.9325, 0.0575, 0.9325, 0.0575, 0.9325, 0.0575, 0.9325, 0.0575, 0.9325, 0.0575, 0.9325, 0.0575, 0.9325, 0.0575, 0.9325, 0.0575, 0.9325, 0.0575, 0.9325, 0.0575, 0.9325, 0.245, 0.755, 0.245, 0.245, 0.755, 0.245, 0.755, 0.755, 0.0575, 0.9325, 0.0575, 0.9325, 0.0575, 0.9325, 0.0575, 0.9325, 0.245, 0.245, 0.755, 0.245, 0.755, 0.755, 0.245, 0.755, 0.245, 0.755, 0.245, 0.245, 0.755, 0.245, 0.755, 0.755, 0.245, 0.755, 0.245, 0.245, 0.755, 0.245, 0.755, 0.755, 0.245, 0.245, 0.755, 0.245, 0.755, 0.755, 0.245, 0.755, 0.05689, 0.2425, 0.5, -0.00369, 0.9431, 0.2425, 0.9431, 0.75, 0.5, 0.9962, 0.05689, 0.75, 0.0575, 0.9325, 0.0575, 0.9325, 0.0575, 0.9325, 0.0575, 0.9325, 0.0575, 0.9325, 0.0575, 0.9325, 0.0575, 0.9325, 0.0575, 0.9325, 0.0575, 0.9325, 0.0575, 0.9325, 0.0575, 0.9325, 0.0575, 0.9325, 0.0575, 0.9325, 0.0575, 0.9325, 0.0575, 0.9325, 0.0575, 0.9325, 0.0575, 0.9325, 0.0575, 0.9325, 0.0575, 0.9325, 0.0575, 0.9325, 0.9265, 0.7473, 0.5, 0.9908, 0.07347, 0.7473, 0.07347, 0.2452, 0.5, 0.001658, 0.9265, 0.2452, 0.0575, 0.9325, 0.0575, 0.9325, 0.0575, 0.9325, 0.0575, 0.9325, 0.0575, 0.9325, 0.0575, 0.9325, 0.0575, 0.9325, 0.0575, 0.9325, 0.0575, 0.9325, 0.0575, 0.9325, 0.0575, 0.9325, 0.0575, 0.9325, 0.0575, 0.9325, 0.0575, 0.9325, 0.0575, 0.9325, 0.0575, 0.9325, 0.0575, 0.9325, 0.0575, 0.9325, 0.0575, 0.9325, 0.0575, 0.9325, 0.0575, 0.9325, 0.0575, 0.9325, 0.0575, 0.9325, 0.0575, 0.9325, 0.0575, 0.9325, 0.0575, 0.9325, 0.0575, 0.9325, 0.0575, 0.9325, 0.0575, 0.9325, 0.0575, 0.9325, 0.0575, 0.9325, 0.0575, 0.9325, 0.0575, 0.9325, 0.0575, 0.9325, 0.0575, 0.9325, 0.0575, 0.9325, 0.245, 0.245, 0.245, 0.245, 0.245, 0.245, 0.245, 0.245, 0.245, 0.245, 0.245, 0.245, 0.245, 0.245, 0.245, 0.245, 0.245, 0.245, 0.245, 0.245, 0.245, 0.245, 0.245, 0.245, 0.245, 0.245, 0.245, 0.245, 0.245, 0.245, 0.245, 0.245, 0.245, 0.245, 0.245, 0.245, 0.245, 0.245, 0.245, 0.245, 0.245, 0.245, 0.245, 0.245, 0.245, 0.245, 0.245, 0.245, 0.0575, 0.9325, 0.0575, 0.9325, 0.0575, 0.9325, 0.0575, 0.9325, 0.0575, 0.9325, 0.0575, 0.9325, 0.0575, 0.9325, 0.0575, 0.9325, 0.245, 0.245, 0.755, 0.245, 0.755, 0.755, 0.245, 0.755, 0.05359, 0.9559, 0.05359, 0.9559, 0.05359, 0.9559, 0.05359, 0.9559, 0.05359, 0.9559, 0.05359, 0.9559, 0.05359, 0.9559, 0.05359, 0.9559, 0.05359, 0.9559, 0.05359, 0.9559, 0.05359, 0.9559, 0.05359, 0.9559, 0.05359, 0.9559, 0.05359, 0.9559, 0.05359, 0.9559, 0.05359, 0.9559, 0.245, 0.245, 0.755, 0.245, 0.755, 0.755, 0.245, 0.755, 0.05359, 0.9559, 0.05359, 0.9559, 0.05359, 0.9559, 0.05359, 0.9559, 0.245, 0.245, 0.755, 0.245, 0.755, 0.755, 0.245, 0.755, 0.245, 0.755, 0.245, 0.245, 0.755, 0.245, 0.755, 0.755, 0.245, 0.245, 0.755, 0.245, 0.755, 0.755, 0.245, 0.755, 0.245, 0.245, 0.755, 0.245, 0.755, 0.755, 0.245, 0.755, 0.05689, 0.2425, 0.5, -0.00369, 0.9431, 0.2425, 0.9431, 0.75, 0.5, 0.9962, 0.05689, 0.75, 0.0575, 0.9325, 0.0575, 0.9325, 0.0575, 0.9325, 0.0575, 0.9325, 0.0575, 0.9325, 0.0575, 0.9325, 0.0575, 0.9325, 0.0575, 0.9325, 0.0575, 0.9325, 0.0575, 0.9325, 0.0575, 0.9325, 0.0575, 0.9325, 0.0575, 0.9325, 0.0575, 0.9325, 0.0575, 0.9325, 0.0575, 0.9325, 0.0575, 0.9325, 0.0575, 0.9325, 0.0575, 0.9325, 0.0575, 0.9325, 0.9265, 0.7473, 0.5, 0.9908, 0.07347, 0.7473, 0.07347, 0.2452, 0.5, 0.001658, 0.9265, 0.2452, 0.05359, 0.9559, 0.05359, 0.9559, 0.05359, 0.9559, 0.05359, 0.9559, 0.05359, 0.9559, 0.05359, 0.9559, 0.05359, 0.9559, 0.05359, 0.9559, 0.05359, 0.9559, 0.05359, 0.9559, 0.05359, 0.9559, 0.05359, 0.9559, 0.05359, 0.9559, 0.05359, 0.9559, 0.05359, 0.9559, 0.05359, 0.9559, 0.05359, 0.9559, 0.05359, 0.9559, 0.0575, 0.9325, 0.0575, 0.9325, 0.0575, 0.9325, 0.0575, 0.9325, 0.0575, 0.9325, 0.0575, 0.9325, 0.0575, 0.9325, 0.0575, 0.9325, 0.0575, 0.9325, 0.0575, 0.9325, 0.0575, 0.9325, 0.0575, 0.9325, 0.0575, 0.9325, 0.0575, 0.9325, 0.0575, 0.9325, 0.0575, 0.9325, 0.0575, 0.9325, 0.0575, 0.9325, 0.245, 0.245, 0.245, 0.245, 0.245, 0.245, 0.245, 0.245, 0.245, 0.245, 0.245, 0.245, 0.245, 0.245, 0.245, 0.245, 0.245, 0.245, 0.245, 0.245, 0.245, 0.245, 0.245, 0.245, 0.245, 0.245, 0.245, 0.245, 0.245, 0.245, 0.245, 0.245, 0.245, 0.245, 0.245, 0.245, 0.245, 0.245, 0.245, 0.245, 0.245, 0.245, 0.245, 0.245, 0.245, 0.245, 0.245, 0.245, 0.05359, 0.9559, 0.05359, 0.9559, 0.05359, 0.9559, 0.05359, 0.9559, 0.0575, 0.9325, 0.0575, 0.9325, 0.0575, 0.9325, 0.0575, 0.9325, 0.245, 0.245, 0.755, 0.245, 0.755, 0.755, 0.245, 0.755, 0.0575, 0.9325, 0.0575, 0.9325, 0.0575, 0.9325, 0.0575, 0.9325, 0.0575, 0.9325, 0.0575, 0.9325, 0.0575, 0.9325, 0.0575, 0.9325, 0.0575, 0.9325, 0.0575, 0.9325, 0.0575, 0.9325, 0.0575, 0.9325, 0.0575, 0.9325, 0.0575, 0.9325, 0.0575, 0.9325, 0.0575, 0.9325, 0.245, 0.755, 0.245, 0.245, 0.755, 0.245, 0.755, 0.755, 0.0575, 0.9325, 0.0575, 0.9325, 0.0575, 0.9325, 0.0575, 0.9325, 0.245, 0.245, 0.755, 0.245, 0.755, 0.755, 0.245, 0.755, 0.245, 0.755, 0.245, 0.245, 0.755, 0.245, 0.755, 0.755, 0.245, 0.755, 0.245, 0.245, 0.755, 0.245, 0.755, 0.755, 0.245, 0.245, 0.755, 0.245, 0.755, 0.755, 0.245, 0.755, 0.05689, 0.2425, 0.5, -0.00369, 0.9431, 0.2425, 0.9431, 0.75, 0.5, 0.9962, 0.05689, 0.75, 0.0575, 0.9325, 0.0575, 0.9325, 0.0575, 0.9325, 0.0575, 0.9325, 0.0575, 0.9325, 0.0575, 0.9325, 0.0575, 0.9325, 0.0575, 0.9325, 0.0575, 0.9325, 0.0575, 0.9325, 0.0575, 0.9325, 0.0575, 0.9325, 0.0575, 0.9325, 0.0575, 0.9325, 0.0575, 0.9325, 0.0575, 0.9325, 0.0575, 0.9325, 0.0575, 0.9325, 0.0575, 0.9325, 0.0575, 0.9325, 0.9265, 0.7473, 0.5, 0.9908, 0.07347, 0.7473, 0.07347, 0.2452, 0.5, 0.001658, 0.9265, 0.2452, 0.0575, 0.9325, 0.0575, 0.9325, 0.0575, 0.9325, 0.0575, 0.9325, 0.0575, 0.9325, 0.0575, 0.9325, 0.0575, 0.9325, 0.0575, 0.9325, 0.0575, 0.9325, 0.0575, 0.9325, 0.0575, 0.9325, 0.0575, 0.9325, 0.0575, 0.9325, 0.0575, 0.9325, 0.0575, 0.9325, 0.0575, 0.9325, 0.0575, 0.9325, 0.0575, 0.9325, 0.0575, 0.9325, 0.0575, 0.9325, 0.0575, 0.9325, 0.0575, 0.9325, 0.0575, 0.9325, 0.0575, 0.9325, 0.0575, 0.9325, 0.0575, 0.9325, 0.0575, 0.9325, 0.0575, 0.9325, 0.0575, 0.9325, 0.0575, 0.9325, 0.0575, 0.9325, 0.0575, 0.9325, 0.0575, 0.9325, 0.0575, 0.9325, 0.0575, 0.9325, 0.0575, 0.9325, 0.245, 0.245, 0.245, 0.245, 0.245, 0.245, 0.245, 0.245, 0.245, 0.245, 0.245, 0.245, 0.245, 0.245, 0.245, 0.245, 0.245, 0.245, 0.245, 0.245, 0.245, 0.245, 0.245, 0.245, 0.245, 0.245, 0.245, 0.245, 0.245, 0.245, 0.245, 0.245, 0.245, 0.245, 0.245, 0.245, 0.245, 0.245, 0.245, 0.245, 0.245, 0.245, 0.245, 0.245, 0.245, 0.245, 0.245, 0.245, 0.0575, 0.9325, 0.0575, 0.9325, 0.0575, 0.9325, 0.0575, 0.9325, 0.0575, 0.9325, 0.0575, 0.9325, 0.0575, 0.9325, 0.0575, 0.9325, 0.245, 0.245, 0.755, 0.245, 0.755, 0.755, 0.245, 0.755, 0.05359, 0.9559, 0.05359, 0.9559, 0.05359, 0.9559, 0.05359, 0.9559, 0.05359, 0.9559, 0.05359, 0.9559, 0.05359, 0.9559, 0.05359, 0.9559, 0.05359, 0.9559, 0.05359, 0.9559, 0.05359, 0.9559, 0.05359, 0.9559, 0.05359, 0.9559, 0.05359, 0.9559, 0.05359, 0.9559, 0.05359, 0.9559, 0.245, 0.245, 0.755, 0.245, 0.755, 0.755, 0.245, 0.755, 0.05359, 0.9559, 0.05359, 0.9559, 0.05359, 0.9559, 0.05359, 0.9559, 0.245, 0.245, 0.755, 0.245, 0.755, 0.755, 0.245, 0.755, 0.245, 0.755, 0.245, 0.245, 0.755, 0.245, 0.755, 0.755, 0.245, 0.245, 0.755, 0.245, 0.755, 0.755, 0.245, 0.755, 0.245, 0.245, 0.755, 0.245, 0.755, 0.755, 0.245, 0.755, 0.05689, 0.2425, 0.5, -0.00369, 0.9431, 0.2425, 0.9431, 0.75, 0.5, 0.9962, 0.05689, 0.75, 0.0575, 0.9325, 0.0575, 0.9325, 0.0575, 0.9325, 0.0575, 0.9325, 0.0575, 0.9325, 0.0575, 0.9325, 0.0575, 0.9325, 0.0575, 0.9325, 0.0575, 0.9325, 0.0575, 0.9325, 0.0575, 0.9325, 0.0575, 0.9325, 0.0575, 0.9325, 0.0575, 0.9325, 0.0575, 0.9325, 0.0575, 0.9325, 0.0575, 0.9325, 0.0575, 0.9325, 0.0575, 0.9325, 0.0575, 0.9325, 0.9265, 0.7473, 0.5, 0.9908, 0.07347, 0.7473, 0.07347, 0.2452, 0.5, 0.001658, 0.9265, 0.2452, 0.05359, 0.9559, 0.05359, 0.9559, 0.05359, 0.9559, 0.05359, 0.9559, 0.05359, 0.9559, 0.05359, 0.9559, 0.05359, 0.9559, 0.05359, 0.9559, 0.05359, 0.9559, 0.05359, 0.9559, 0.05359, 0.9559, 0.05359, 0.9559, 0.05359, 0.9559, 0.05359, 0.9559, 0.05359, 0.9559, 0.05359, 0.9559, 0.05359, 0.9559, 0.05359, 0.9559, 0.0575, 0.9325, 0.0575, 0.9325, 0.0575, 0.9325, 0.0575, 0.9325, 0.0575, 0.9325, 0.0575, 0.9325, 0.0575, 0.9325, 0.0575, 0.9325, 0.0575, 0.9325, 0.0575, 0.9325, 0.0575, 0.9325, 0.0575, 0.9325, 0.0575, 0.9325, 0.0575, 0.9325, 0.0575, 0.9325, 0.0575, 0.9325, 0.0575, 0.9325, 0.0575, 0.9325, 0.245, 0.245, 0.245, 0.245, 0.245, 0.245, 0.245, 0.245, 0.245, 0.245, 0.245, 0.245, 0.245, 0.245, 0.245, 0.245, 0.245, 0.245, 0.245, 0.245, 0.245, 0.245, 0.245, 0.245, 0.245, 0.245, 0.245, 0.245, 0.245, 0.245, 0.245, 0.245, 0.245, 0.245, 0.245, 0.245, 0.245, 0.245, 0.245, 0.245, 0.245, 0.245, 0.245, 0.245, 0.245, 0.245, 0.245, 0.245, 0.05359, 0.9559, 0.05359, 0.9559, 0.05359, 0.9559, 0.05359, 0.9559, 0.0575, 0.9325, 0.0575, 0.9325, 0.0575, 0.9325, 0.0575, 0.9325, 0.245, 0.245, 0.755, 0.245, 0.755, 0.755, 0.245, 0.755, 0.0575, 0.9325, 0.0575, 0.9325, 0.0575, 0.9325, 0.0575, 0.9325, 0.0575, 0.9325, 0.0575, 0.9325, 0.0575, 0.9325, 0.0575, 0.9325, 0.0575, 0.9325, 0.0575, 0.9325, 0.0575, 0.9325, 0.0575, 0.9325, 0.0575, 0.9325, 0.0575, 0.9325, 0.0575, 0.9325, 0.0575, 0.9325, 0.245, 0.755, 0.245, 0.245, 0.755, 0.245, 0.755, 0.755, 0.0575, 0.9325, 0.0575, 0.9325, 0.0575, 0.9325, 0.0575, 0.9325, 0.245, 0.245, 0.755, 0.245, 0.755, 0.755, 0.245, 0.755, 0.245, 0.755, 0.245, 0.245, 0.755, 0.245, 0.755, 0.755, 0.245, 0.755, 0.245, 0.245, 0.755, 0.245, 0.755, 0.755, 0.245, 0.245, 0.755, 0.245, 0.755, 0.755, 0.245, 0.755, 0.05689, 0.2425, 0.5, -0.00369, 0.9431, 0.2425, 0.9431, 0.75, 0.5, 0.9962, 0.05689, 0.75, 0.0575, 0.9325, 0.0575, 0.9325, 0.0575, 0.9325, 0.0575, 0.9325, 0.0575, 0.9325, 0.0575, 0.9325, 0.0575, 0.9325, 0.0575, 0.9325, 0.0575, 0.9325, 0.0575, 0.9325, 0.0575, 0.9325, 0.0575, 0.9325, 0.0575, 0.9325, 0.0575, 0.9325, 0.0575, 0.9325, 0.0575, 0.9325, 0.0575, 0.9325, 0.0575, 0.9325, 0.0575, 0.9325, 0.0575, 0.9325, 0.9265, 0.7473, 0.5, 0.9908, 0.07347, 0.7473, 0.07347, 0.2452, 0.5, 0.001658, 0.9265, 0.2452, 0.0575, 0.9325, 0.0575, 0.9325, 0.0575, 0.9325, 0.0575, 0.9325, 0.0575, 0.9325, 0.0575, 0.9325, 0.0575, 0.9325, 0.0575, 0.9325, 0.0575, 0.9325, 0.0575, 0.9325, 0.0575, 0.9325, 0.0575, 0.9325, 0.0575, 0.9325, 0.0575, 0.9325, 0.0575, 0.9325, 0.0575, 0.9325, 0.0575, 0.9325, 0.0575, 0.9325, 0.0575, 0.9325, 0.0575, 0.9325, 0.0575, 0.9325, 0.0575, 0.9325, 0.0575, 0.9325, 0.0575, 0.9325, 0.0575, 0.9325, 0.0575, 0.9325, 0.0575, 0.9325, 0.0575, 0.9325, 0.0575, 0.9325, 0.0575, 0.9325, 0.0575, 0.9325, 0.0575, 0.9325, 0.0575, 0.9325, 0.0575, 0.9325, 0.0575, 0.9325, 0.0575, 0.9325, 0.245, 0.245, 0.245, 0.245, 0.245, 0.245, 0.245, 0.245, 0.245, 0.245, 0.245, 0.245, 0.245, 0.245, 0.245, 0.245, 0.245, 0.245, 0.245, 0.245, 0.245, 0.245, 0.245, 0.245, 0.245, 0.245, 0.245, 0.245, 0.245, 0.245, 0.245, 0.245, 0.245, 0.245, 0.245, 0.245, 0.245, 0.245, 0.245, 0.245, 0.245, 0.245, 0.245, 0.245, 0.245, 0.245, 0.245, 0.245, 0.0575, 0.9325, 0.0575, 0.9325, 0.0575, 0.9325, 0.0575, 0.9325, 0.0575, 0.9325, 0.0575, 0.9325, 0.0575, 0.9325, 0.0575, 0.9325, 0.245, 0.245, 0.755, 0.245, 0.755, 0.755, 0.245, 0.755, 0.05359, 0.9559, 0.05359, 0.9559, 0.05359, 0.9559, 0.05359, 0.9559, 0.05359, 0.9559, 0.05359, 0.9559, 0.05359, 0.9559, 0.05359, 0.9559, 0.05359, 0.9559, 0.05359, 0.9559, 0.05359, 0.9559, 0.05359, 0.9559, 0.05359, 0.9559, 0.05359, 0.9559, 0.05359, 0.9559, 0.05359, 0.9559, 0.245, 0.245, 0.755, 0.245, 0.755, 0.755, 0.245, 0.755, 0.05359, 0.9559, 0.05359, 0.9559, 0.05359, 0.9559, 0.05359, 0.9559, 0.245, 0.245, 0.755, 0.245, 0.755, 0.755, 0.245, 0.755, 0.245, 0.755, 0.245, 0.245, 0.755, 0.245, 0.755, 0.755, 0.245, 0.245, 0.755, 0.245, 0.755, 0.755, 0.245, 0.755, 0.245, 0.245, 0.755, 0.245, 0.755, 0.755, 0.245, 0.755, 0.05689, 0.2425, 0.5, -0.00369, 0.9431, 0.2425, 0.9431, 0.75, 0.5, 0.9962, 0.05689, 0.75, 0.0575, 0.9325, 0.0575, 0.9325, 0.0575, 0.9325, 0.0575, 0.9325, 0.0575, 0.9325, 0.0575, 0.9325, 0.0575, 0.9325, 0.0575, 0.9325, 0.0575, 0.9325, 0.0575, 0.9325, 0.0575, 0.9325, 0.0575, 0.9325, 0.0575, 0.9325, 0.0575, 0.9325, 0.0575, 0.9325, 0.0575, 0.9325, 0.0575, 0.9325, 0.0575, 0.9325, 0.0575, 0.9325, 0.0575, 0.9325, 0.9265, 0.7473, 0.5, 0.9908, 0.07347, 0.7473, 0.07347, 0.2452, 0.5, 0.001658, 0.9265, 0.2452, 0.05359, 0.9559, 0.05359, 0.9559, 0.05359, 0.9559, 0.05359, 0.9559, 0.05359, 0.9559, 0.05359, 0.9559, 0.05359, 0.9559, 0.05359, 0.9559, 0.05359, 0.9559, 0.05359, 0.9559, 0.05359, 0.9559, 0.05359, 0.9559, 0.05359, 0.9559, 0.05359, 0.9559, 0.05359, 0.9559, 0.05359, 0.9559, 0.05359, 0.9559, 0.05359, 0.9559, 0.0575, 0.9325, 0.0575, 0.9325, 0.0575, 0.9325, 0.0575, 0.9325, 0.0575, 0.9325, 0.0575, 0.9325, 0.0575, 0.9325, 0.0575, 0.9325, 0.0575, 0.9325, 0.0575, 0.9325, 0.0575, 0.9325, 0.0575, 0.9325, 0.0575, 0.9325, 0.0575, 0.9325, 0.0575, 0.9325, 0.0575, 0.9325, 0.0575, 0.9325, 0.0575, 0.9325, 0.245, 0.245, 0.245, 0.245, 0.245, 0.245, 0.245, 0.245, 0.245, 0.245, 0.245, 0.245, 0.245, 0.245, 0.245, 0.245, 0.245, 0.245, 0.245, 0.245, 0.245, 0.245, 0.245, 0.245, 0.245, 0.245, 0.245, 0.245, 0.245, 0.245, 0.245, 0.245, 0.245, 0.245, 0.245, 0.245, 0.245, 0.245, 0.245, 0.245, 0.245, 0.245, 0.245, 0.245, 0.245, 0.245, 0.245, 0.245, 0.05359, 0.9559, 0.05359, 0.9559, 0.05359, 0.9559, 0.05359, 0.9559, 0.0575, 0.9325, 0.0575, 0.9325, 0.0575, 0.9325, 0.0575, 0.9325, 0.245, 0.245, 0.755, 0.245, 0.755, 0.755, 0.245, 0.755, 0.0575, 0.9325, 0.0575, 0.9325, 0.0575, 0.9325, 0.0575, 0.9325, 0.0575, 0.9325, 0.0575, 0.9325, 0.0575, 0.9325, 0.0575, 0.9325, 0.0575, 0.9325, 0.0575, 0.9325, 0.0575, 0.9325, 0.0575, 0.9325, 0.0575, 0.9325, 0.0575, 0.9325, 0.0575, 0.9325, 0.0575, 0.9325, 0.245, 0.755, 0.245, 0.245, 0.755, 0.245, 0.755, 0.755, 0.0575, 0.9325, 0.0575, 0.9325, 0.0575, 0.9325, 0.0575, 0.9325, 0.245, 0.245, 0.755, 0.245, 0.755, 0.755, 0.245, 0.755, 0.245, 0.755, 0.245, 0.245, 0.755, 0.245, 0.755, 0.755, 0.245, 0.755, 0.245, 0.245, 0.755, 0.245, 0.755, 0.755, 0.245, 0.245, 0.755, 0.245, 0.755, 0.755, 0.245, 0.755, 0.05689, 0.2425, 0.5, -0.00369, 0.9431, 0.2425, 0.9431, 0.75, 0.5, 0.9962, 0.05689, 0.75, 0.0575, 0.9325, 0.0575, 0.9325, 0.0575, 0.9325, 0.0575, 0.9325, 0.0575, 0.9325, 0.0575, 0.9325, 0.0575, 0.9325, 0.0575, 0.9325, 0.0575, 0.9325, 0.0575, 0.9325, 0.0575, 0.9325, 0.0575, 0.9325, 0.0575, 0.9325, 0.0575, 0.9325, 0.0575, 0.9325, 0.0575, 0.9325, 0.0575, 0.9325, 0.0575, 0.9325, 0.0575, 0.9325, 0.0575, 0.9325, 0.9265, 0.7473, 0.5, 0.9908, 0.07347, 0.7473, 0.07347, 0.2452, 0.5, 0.001658, 0.9265, 0.2452, 0.0575, 0.9325, 0.0575, 0.9325, 0.0575, 0.9325, 0.0575, 0.9325, 0.0575, 0.9325, 0.0575, 0.9325, 0.0575, 0.9325, 0.0575, 0.9325, 0.0575, 0.9325, 0.0575, 0.9325, 0.0575, 0.9325, 0.0575, 0.9325, 0.0575, 0.9325, 0.0575, 0.9325, 0.0575, 0.9325, 0.0575, 0.9325, 0.0575, 0.9325, 0.0575, 0.9325, 0.0575, 0.9325, 0.0575, 0.9325, 0.0575, 0.9325, 0.0575, 0.9325, 0.0575, 0.9325, 0.0575, 0.9325, 0.0575, 0.9325, 0.0575, 0.9325, 0.0575, 0.9325, 0.0575, 0.9325, 0.0575, 0.9325, 0.0575, 0.9325, 0.0575, 0.9325, 0.0575, 0.9325, 0.0575, 0.9325, 0.0575, 0.9325, 0.0575, 0.9325, 0.0575, 0.9325, 0.245, 0.245, 0.245, 0.245, 0.245, 0.245, 0.245, 0.245, 0.245, 0.245, 0.245, 0.245, 0.245, 0.245, 0.245, 0.245, 0.245, 0.245, 0.245, 0.245, 0.245, 0.245, 0.245, 0.245, 0.245, 0.245, 0.245, 0.245, 0.245, 0.245, 0.245, 0.245, 0.245, 0.245, 0.245, 0.245, 0.245, 0.245, 0.245, 0.245, 0.245, 0.245, 0.245, 0.245, 0.245, 0.245, 0.245, 0.245, 0.0575, 0.9325, 0.0575, 0.9325, 0.0575, 0.9325, 0.0575, 0.9325, 0.0575, 0.9325, 0.0575, 0.9325, 0.0575, 0.9325, 0.0575, 0.9325, 0.245, 0.245, 0.755, 0.245, 0.755, 0.755, 0.245, 0.755, 0.05359, 0.9559, 0.05359, 0.9559, 0.05359, 0.9559, 0.05359, 0.9559, 0.05359, 0.9559, 0.05359, 0.9559, 0.05359, 0.9559, 0.05359, 0.9559, 0.05359, 0.9559, 0.05359, 0.9559, 0.05359, 0.9559, 0.05359, 0.9559, 0.05359, 0.9559, 0.05359, 0.9559, 0.05359, 0.9559, 0.05359, 0.9559, 0.245, 0.245, 0.755, 0.245, 0.755, 0.755, 0.245, 0.755, 0.05359, 0.9559, 0.05359, 0.9559, 0.05359, 0.9559, 0.05359, 0.9559, 0.245, 0.245, 0.755, 0.245, 0.755, 0.755, 0.245, 0.755, 0.245, 0.755, 0.245, 0.245, 0.755, 0.245, 0.755, 0.755, 0.245, 0.245, 0.755, 0.245, 0.755, 0.755, 0.245, 0.755, 0.245, 0.245, 0.755, 0.245, 0.755, 0.755, 0.245, 0.755, 0.05689, 0.2425, 0.5, -0.00369, 0.9431, 0.2425, 0.9431, 0.75, 0.5, 0.9962, 0.05689, 0.75, 0.0575, 0.9325, 0.0575, 0.9325, 0.0575, 0.9325, 0.0575, 0.9325, 0.0575, 0.9325, 0.0575, 0.9325, 0.0575, 0.9325, 0.0575, 0.9325, 0.0575, 0.9325, 0.0575, 0.9325, 0.0575, 0.9325, 0.0575, 0.9325, 0.0575, 0.9325, 0.0575, 0.9325, 0.0575, 0.9325, 0.0575, 0.9325, 0.0575, 0.9325, 0.0575, 0.9325, 0.0575, 0.9325, 0.0575, 0.9325, 0.9265, 0.7473, 0.5, 0.9908, 0.07347, 0.7473, 0.07347, 0.2452, 0.5, 0.001658, 0.9265, 0.2452, 0.05359, 0.9559, 0.05359, 0.9559, 0.05359, 0.9559, 0.05359, 0.9559, 0.05359, 0.9559, 0.05359, 0.9559, 0.05359, 0.9559, 0.05359, 0.9559, 0.05359, 0.9559, 0.05359, 0.9559, 0.05359, 0.9559, 0.05359, 0.9559, 0.05359, 0.9559, 0.05359, 0.9559, 0.05359, 0.9559, 0.05359, 0.9559, 0.05359, 0.9559, 0.05359, 0.9559, 0.0575, 0.9325, 0.0575, 0.9325, 0.0575, 0.9325, 0.0575, 0.9325, 0.0575, 0.9325, 0.0575, 0.9325, 0.0575, 0.9325, 0.0575, 0.9325, 0.0575, 0.9325, 0.0575, 0.9325, 0.0575, 0.9325, 0.0575, 0.9325, 0.0575, 0.9325, 0.0575, 0.9325, 0.0575, 0.9325, 0.0575, 0.9325, 0.0575, 0.9325, 0.0575, 0.9325, 0.245, 0.245, 0.245, 0.245, 0.245, 0.245, 0.245, 0.245, 0.245, 0.245, 0.245, 0.245, 0.245, 0.245, 0.245, 0.245, 0.245, 0.245, 0.245, 0.245, 0.245, 0.245, 0.245, 0.245, 0.245, 0.245, 0.245, 0.245, 0.245, 0.245, 0.245, 0.245, 0.245, 0.245, 0.245, 0.245, 0.245, 0.245, 0.245, 0.245, 0.245, 0.245, 0.245, 0.245, 0.245, 0.245, 0.245, 0.245, 0.05359, 0.9559, 0.05359, 0.9559, 0.05359, 0.9559, 0.05359, 0.9559])
me_cube_009.materials.append(mat_sharedbark)
me_cube_009.materials.append(mat_sharedwoodend)
me_cube_009.use_remesh_preserve_volume = False
me_cube_009.use_remesh_preserve_attributes = False
me_cube_009.use_mirror_vertex_groups = False
me_cube_009.update()

# ---- objects
ob_lamp_002 = bpy.data.objects.new('Lamp.002', light_lamp_001)
ob_lamp_001 = bpy.data.objects.new('Lamp.001', light_lamp_002)
ob_lamp_000 = bpy.data.objects.new('Lamp.000', light_lamp_004)
ob_lamp_003 = bpy.data.objects.new('Lamp.003', light_lamp_003)
ob_empty = bpy.data.objects.new('Empty', None)
ob_dead = bpy.data.objects.new('Dead', None)
ob_hutbad = bpy.data.objects.new('HutBad', me_cube_011)
ob_hut = bpy.data.objects.new('Hut', me_cube_009)
ob_headpoint = bpy.data.objects.new('HeadPoint', None)
ob_doorpoint = bpy.data.objects.new('DoorPoint', None)

# ---- transforms, parenting, visibility, modifiers, constraints
ob_lamp_002.location = (4.0, -4.0, 6.0)
ob_lamp_002.rotation_euler = (0.7854, 4.053e-10, 0.7854)
ob_lamp_002.color = (0.8, 0.8, 0.8, 1.0)
ob_lamp_002.lineart.crease_threshold = 0.0
ob_lamp_001.location = (-4.0, 4.0, 6.0)
ob_lamp_001.rotation_euler = (-0.7854, -5.128e-08, 0.7854)
ob_lamp_001.color = (0.8, 0.8, 0.8, 1.0)
ob_lamp_001.lineart.crease_threshold = 0.0
ob_lamp_000.location = (4.0, 4.0, -6.0)
ob_lamp_000.rotation_euler = (-0.7854, 3.142, -0.7854)
ob_lamp_000.scale = (1.0, 1.0, 1.0)
ob_lamp_000.color = (0.8, 0.8, 0.8, 1.0)
ob_lamp_000.lineart.crease_threshold = 0.0
ob_lamp_003.location = (-4.0, -4.0, -6.0)
ob_lamp_003.rotation_euler = (0.7854, 3.142, -0.7854)
ob_lamp_003.scale = (1.0, 1.0, 1.0)
ob_lamp_003.color = (0.8, 0.8, 0.8, 1.0)
ob_lamp_003.lineart.crease_threshold = 0.0
ob_empty.location = (0.0, 0.0, 0.0)
ob_empty.empty_image_offset = (0.0, 0.0)
ob_empty.lineart.crease_threshold = 0.0
ob_dead.parent = ob_empty
ob_dead.location = (0.0, 0.0, 0.0)
ob_dead.empty_image_offset = (0.0, 0.0)
ob_dead.lineart.crease_threshold = 0.0
ob_hutbad.parent = ob_dead
ob_hutbad.location = (0.5, -1.0, 1.3)
ob_hutbad.rotation_euler = (0.0, 1.047, 0.0)
ob_hutbad.scale = (1.5, 0.115, 0.2)
ob_hutbad.lock_rotations_4d = False
ob_hutbad.empty_display_type = 'ARROWS'
ob_hutbad.lineart.crease_threshold = 0.0
ob_hut.parent = ob_empty
ob_hut.location = (0.5, 0.0, 1.3)
ob_hut.rotation_euler = (0.0, 1.047, 0.0)
ob_hut.scale = (1.5, 0.115, 0.2)
ob_hut.lock_rotations_4d = False
ob_hut.empty_display_type = 'ARROWS'
ob_hut.lineart.crease_threshold = 0.0
ob_headpoint.parent = ob_empty
ob_headpoint.location = (0.0, -2.3, 0.0)
ob_headpoint.empty_image_offset = (0.0, 0.0)
ob_headpoint.lineart.crease_threshold = 0.0
ob_doorpoint.parent = ob_empty
ob_doorpoint.location = (0.0, -2.3, 0.0)
ob_doorpoint.empty_image_offset = (0.0, 0.0)
ob_doorpoint.lineart.crease_threshold = 0.0

# ---- collection membership
col_collection_1.objects.link(ob_lamp_002)
col_collection_1.objects.link(ob_lamp_001)
col_collection_1.objects.link(ob_lamp_000)
col_collection_1.objects.link(ob_lamp_003)
col_collection_1.objects.link(ob_empty)
col_collection_1.objects.link(ob_dead)
col_collection_1.objects.link(ob_hutbad)
col_collection_1.objects.link(ob_hut)
col_collection_1.objects.link(ob_headpoint)
col_collection_1.objects.link(ob_doorpoint)

# ---- scene / render settings (as saved in the file)
scene.frame_start = 1; scene.frame_end = 250; scene.frame_set(1)
scene.render.engine = 'BLENDER_EEVEE_NEXT'
scene.render.resolution_percentage = 50
scene.render.dither_intensity = 0.0
scene.cycles.use_denoising = False
scene.cycles.samples = 128
scene.cycles.sampling_pattern = 'TABULATED_SOBOL'
scene.cycles.light_sampling_threshold = 0.0
scene.cycles.use_adaptive_sampling = False
scene.cycles.use_light_tree = False
scene.cycles.blur_glossy = 0.0
scene.cycles.sample_clamp_indirect = 0.0
scene.view_settings.view_transform = 'Standard'
bpy.context.view_layer.update()

# ---- added for rendering (the .blend has no active camera): camera
cam_auto = bpy.data.cameras.new('AutoCamera')
cam_auto.lens = 50.0
cam_auto.sensor_width = 36.0
cam_auto.clip_end = 1000.0
ob_auto_camera = bpy.data.objects.new('AutoCamera', cam_auto)
scene.collection.objects.link(ob_auto_camera)
ob_auto_camera.location = (5.98017, -7.05197, 5.70616)
ob_auto_camera.rotation_euler = (1.09748, -7.21219e-08, 0.694738)
scene.camera = ob_auto_camera
bpy.context.view_layer.update()
